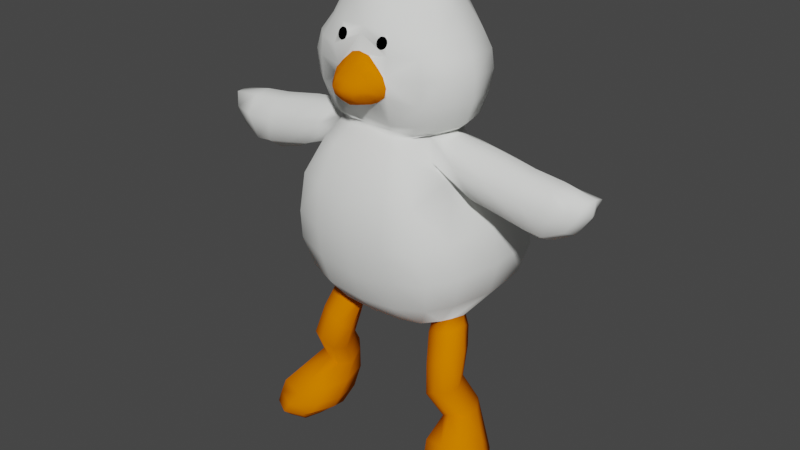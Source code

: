 # Source: topping.blend  (saved by Blender 2.82.7; exported with 4.5.12 LTS)
import bpy
from mathutils import Matrix  # noqa: F401  (used for matrix-valued properties, if any)

bpy.ops.wm.read_factory_settings(use_empty=True)
scene = bpy.context.scene
scene.name = 'Scene'

# ---- materials (node trees are filled in below, after node groups)
mat_white_fluff = bpy.data.materials.new('White Fluff')
mat_white_fluff.use_transparent_shadow = False
mat_white_fluff.diffuse_color = (0.9119, 0.9258, 0.898, 1.0)
mat_white_fluff.roughness = 1.0
mat_white_fluff.specular_intensity = 0.0
mat_orange_fluff = bpy.data.materials.new('Orange Fluff')
mat_orange_fluff.use_transparent_shadow = False
mat_orange_fluff.diffuse_color = (0.8, 0.1844, 0.0, 1.0)
mat_orange_fluff.roughness = 1.0
mat_orange_fluff.specular_intensity = 0.0
mat_black_eyes = bpy.data.materials.new('Black Eyes')
mat_black_eyes.use_transparent_shadow = False
mat_black_eyes.diffuse_color = (0.0, 0.0, 0.0, 1.0)
mat_black_eyes.roughness = 0.1313

# ---- material node trees

# ---- world
world_world = bpy.data.worlds.new('World'); scene.world = world_world
world_world.use_nodes = True; world_world.node_tree.nodes.clear()
_N = world_world.node_tree.nodes; _L = world_world.node_tree.links
n0 = _N.new('ShaderNodeOutputWorld'); n0.name = 'World Output'; n0.location = (300, 300)
n1 = _N.new('ShaderNodeBackground'); n1.name = 'Background'; n1.location = (10, 300)
n1.inputs[0].default_value = (0.05088, 0.05088, 0.05088, 1.0)
_L.new(n1.outputs[0], n0.inputs[0])
n0.is_active_output = True
world_world.color = (0.05088, 0.05088, 0.05088)
world_world.use_sun_shadow = False
world_world.sun_shadow_jitter_overblur = 0.0

# ---- meshes
me_cube_002 = bpy.data.meshes.new('Cube.002')
me_cube_002.from_pydata([(0.2726, -0.08714, 1.016), (0.2798, 0.5248, 0.7592), (0.3077, 0.5571, 0.877), (0.2893, 0.5121, 0.9846), (0.2097, 0.0213, 0.6707), (0.1584, 0.02608, 1.378), (0.1913, 0.4526, 0.6393), (0.1519, 0.288, 1.376), (0.0, 0.5459, 0.6271), (0.0, 0.3304, 1.393), (0.0, -0.001714, 0.659), (0.0, -0.006801, 1.389), (0.2964, -0.0573, 0.8889), (0.2685, -0.02571, 0.7637), (0.0, -0.1405, 0.9861), (0.0, -0.1065, 0.8505), (0.0, -0.06727, 0.7372), (0.0, 0.671, 0.9249), (0.0, 0.7381, 0.8225), (0.0, 0.6887, 0.7223), (0.0, -0.1334, 1.165), (0.2472, -0.08259, 1.175), (0.243, 0.4, 1.119), (0.0, 0.5135, 1.084), (0.0, -0.0644, 1.317), (0.1945, -0.02229, 1.314), (0.1872, 0.319, 1.304), (0.0, 0.3931, 1.298), (0.2642, 0.2195, 0.6439), (0.1975, 0.1776, 1.379), (0.0, 0.2155, 0.5759), (0.383, 0.1945, 0.7852), (0.4218, 0.1915, 0.925), (0.3947, 0.1846, 1.057), (0.2931, 0.1492, 1.224), (0.2205, 0.3732, 0.642), (0.2058, 0.2462, 1.348), (0.0, 0.3794, 0.5877), (0.3608, 0.4101, 0.774), (0.3966, 0.43, 0.8998), (0.3722, 0.4005, 1.017), (0.2711, 0.2381, 1.228), (0.2317, 0.2536, 1.283), (0.1801, 0.09926, 1.37), (0.0, 0.09355, 0.6111), (0.3366, 0.05177, 0.7778), (0.3731, 0.03062, 0.9092), (0.3457, 0.01222, 1.04), (0.2787, 0.08911, 1.238), (0.2268, 0.05134, 1.302), (0.2356, 0.1051, 0.6494), (0.08359, 0.3228, 1.388), (0.1274, 0.001129, 0.6653), (0.1158, 0.5024, 0.631), (0.09419, 0.001012, 1.375), (0.1516, -0.06386, 0.7493), (0.167, -0.09408, 0.8682), (0.1511, -0.1232, 0.997), (0.1653, 0.6322, 0.7381), (0.181, 0.6798, 0.8426), (0.1711, 0.6159, 0.941), (0.1477, -0.1148, 1.17), (0.1509, 0.4586, 1.088), (0.1167, -0.05908, 1.317), (0.1199, 0.3435, 1.303), (0.1241, 0.2132, 0.5825), (0.12, 0.3708, 0.5972), (0.1249, 0.09278, 0.6209), (0.158, 0.2928, 1.391), (0.2118, 0.09453, 1.39), (0.1624, 0.03669, 1.386), (0.08918, 0.003527, 1.398), (0.0, 0.0103, 1.395), (0.2275, 0.2469, 1.389), (0.2448, 0.1694, 1.391), (0.07968, 0.3381, 1.439), (0.1682, 0.314, 1.43), (0.2446, 0.07098, 1.428), (0.191, 0.01597, 1.426), (0.1042, -0.02288, 1.424), (0.0, -0.01845, 1.43), (0.2662, 0.2584, 1.427), (0.2912, 0.1559, 1.428), (0.2777, 0.03673, 1.605), (0.0, 0.3426, 1.443), (0.1858, 0.3556, 1.592), (0.08274, 0.3798, 1.593), (0.08016, 0.3632, 1.516), (0.1795, 0.3387, 1.513), (0.2712, 0.04153, 1.514), (0.2137, -0.002939, 1.51), (0.1019, -0.0339, 1.523), (0.2972, 0.2668, 1.513), (0.3272, 0.1387, 1.515), (0.08349, 0.389, 1.659), (0.0, 0.3697, 1.521), (0.1821, 0.3653, 1.659), (0.2633, 0.04707, 1.674), (0.2185, -0.005199, 1.603), (0.1028, -0.0425, 1.6), (0.3041, 0.2843, 1.593), (0.3343, 0.1367, 1.604), (0.2301, 0.07425, 1.733), (0.0, 0.3878, 1.598), (0.1637, 0.3672, 1.72), (0.07823, 0.3881, 1.723), (0.2089, -0.005884, 1.673), (0.1151, -0.04907, 1.673), (0.0, -0.04163, 1.729), (0.2878, 0.2918, 1.657), (0.3136, 0.1427, 1.672), (0.06853, 0.3785, 1.793), (0.0, 0.4004, 1.667), (0.1427, 0.3522, 1.787), (0.2014, 0.0913, 1.798), (0.185, 0.02504, 1.732), (0.09954, -0.0229, 1.749), (0.0, -0.0348, 1.754), (0.25, 0.2904, 1.718), (0.2716, 0.1562, 1.732), (0.1639, 0.1009, 1.849), (0.0, 0.3967, 1.727), (0.1084, 0.3203, 1.858), (0.04751, 0.359, 1.862), (0.1585, 0.04711, 1.796), (0.07764, 0.01053, 1.812), (0.0, -0.003877, 1.816), (0.2176, 0.262, 1.786), (0.2288, 0.1575, 1.798), (0.0, 0.3959, 1.8), (0.05305, 0.2997, 1.924), (0.1266, 0.103, 1.901), (0.1196, 0.0638, 1.842), (0.05489, 0.02863, 1.848), (0.0, 0.01851, 1.851), (0.1781, 0.2359, 1.86), (0.1988, 0.1542, 1.866), (0.0553, 0.1061, 1.912), (0.0, 0.3766, 1.869), (0.0, 0.2612, 1.955), (0.05557, 0.07504, 1.886), (0.0, 0.05224, 1.883), (0.1187, 0.2231, 1.929), (0.1337, 0.1411, 1.919), (0.0, 0.3319, 1.92), (0.04918, 0.2141, 1.958), (0.0519, 0.1436, 1.932), (0.0, 0.1485, 1.95), (0.0, 0.2149, 1.965), (0.0, 0.1063, 1.92), (0.2769, 0.2367, 1.347), (0.2647, 0.1766, 1.376), (0.37, 0.2148, 1.207), (0.4122, 0.1494, 1.178), (0.3106, 0.2465, 1.279), (0.5656, 0.227, 1.296), (0.2606, 0.1048, 1.368), (0.3792, 0.06995, 1.203), (0.3047, 0.05982, 1.306), (0.4161, 0.2302, 1.327), (0.409, 0.1733, 1.362), (0.4954, 0.2144, 1.16), (0.5029, 0.1501, 1.131), (0.4513, 0.2417, 1.248), (0.6766, 0.2224, 1.288), (0.4058, 0.1052, 1.352), (0.48, 0.07673, 1.179), (0.4336, 0.06359, 1.278), (0.564, 0.1708, 1.334), (0.6071, 0.2133, 1.119), (0.6074, 0.1504, 1.101), (0.5855, 0.239, 1.217), (0.7939, 0.2113, 1.28), (0.5603, 0.1034, 1.324), (0.5936, 0.07847, 1.155), (0.5744, 0.06375, 1.247), (0.6758, 0.1673, 1.323), (0.6668, 0.2066, 1.128), (0.6646, 0.1468, 1.116), (0.6992, 0.2298, 1.217), (0.6736, 0.1022, 1.314), (0.6546, 0.07833, 1.149), (0.6916, 0.0677, 1.244), (0.7999, 0.1626, 1.298), (0.744, 0.1937, 1.168), (0.7458, 0.1445, 1.162), (0.78, 0.2049, 1.231), (0.7988, 0.1499, 1.239), (0.7923, 0.1104, 1.3), (0.7345, 0.08946, 1.187), (0.7759, 0.09264, 1.247), (0.3403, -0.0611, 0.04616), (0.1838, 0.1019, 0.5853), (0.3389, 0.04544, 0.0), (0.1953, 0.1797, 0.5748), (0.4724, -0.0652, 0.06233), (0.292, 0.123, 0.6237), (0.4628, 0.05062, 0.0138), (0.2894, 0.2069, 0.6066), (0.2745, -0.03789, 0.1171), (0.2699, 0.08849, 0.251), (0.2351, 0.02567, 0.3705), (0.2164, 0.04901, 0.479), (0.2024, 0.1574, 0.4993), (0.2179, 0.1318, 0.4022), (0.2544, 0.2044, 0.2775), (0.2517, 0.1614, 0.1154), (0.3036, 0.1866, 0.5327), (0.3193, 0.1399, 0.4319), (0.3422, 0.2107, 0.3018), (0.4326, 0.1718, 0.1314), (0.3161, 0.06864, 0.5235), (0.3311, 0.02602, 0.4149), (0.3625, 0.102, 0.2838), (0.4587, -0.03299, 0.1534), (0.2572, 0.00222, 0.183), (0.2433, 0.1928, 0.1996), (0.3766, 0.2015, 0.2205), (0.4166, 0.01541, 0.208), (0.412, 0.02372, 0.002101), (0.2382, 0.2127, 0.599), (0.4128, -0.0953, 0.05044), (0.2425, 0.08898, 0.5952), (0.3629, -0.05603, 0.1361), (0.3055, 0.07815, 0.2746), (0.2863, 0.006562, 0.4047), (0.2648, 0.04591, 0.5129), (0.3411, 0.1981, 0.1238), (0.2831, 0.2326, 0.2996), (0.2652, 0.1549, 0.4299), (0.2497, 0.1945, 0.528), (0.3081, 0.2281, 0.2188), (0.3353, -0.01023, 0.1997), (0.2809, 0.1211, 0.04144), (0.4587, 0.1301, 0.05571), (0.4737, -0.04525, 0.09794), (0.3037, -0.04857, 0.06531), (0.3791, 0.1351, 0.04361), (0.388, -0.08504, 0.09047), (0.3405, -0.04472, 0.02218), (0.1751, 0.1443, 0.5785), (0.4772, -0.01054, 0.02807), (0.2957, 0.1706, 0.626), (0.4807, 0.07541, 0.1365), (0.3728, 0.1617, 0.2839), (0.3409, 0.08492, 0.415), (0.3264, 0.1335, 0.5281), (0.2451, 0.05868, 0.1089), (0.2469, 0.1445, 0.2391), (0.2144, 0.07697, 0.3572), (0.198, 0.09231, 0.4459), (0.2413, 0.1047, 0.1724), (0.4273, 0.121, 0.207), (0.2652, 0.1299, 0.66), (0.4201, -0.05264, 0.008332), (0.2573, 0.04244, 0.07204), (0.4947, 0.05669, 0.09329), (0.2124, 0.2149, 0.6175), (0.288, 0.1759, 0.6636), (0.1735, 0.1608, 0.6053), (0.1764, 0.1317, 0.6232), (0.1813, 0.1898, 0.6029), (0.07579, -0.0872, 1.523), (0.06527, -0.09269, 1.615), (0.0728, -0.06143, 1.511), (0.07055, -0.06053, 1.623), (0.0, -0.06143, 1.494), (0.0, -0.1029, 1.499), (0.0, -0.09309, 1.623), (0.1108, -0.0607, 1.559), (0.08294, -0.0975, 1.558), (0.0, -0.1443, 1.56), (0.0, -0.05286, 1.673), (0.02914, -0.06524, 1.656), (0.03927, -0.1029, 1.508), (0.0428, -0.06143, 1.498), (0.03493, -0.09666, 1.616), (0.04892, -0.1345, 1.562), (0.0728, -0.04706, 1.508), (0.1006, -0.05739, 1.534), (0.08261, -0.09302, 1.545), (0.0, -0.1366, 1.534), (0.1098, -0.04706, 1.565), (0.03911, -0.1336, 1.538), (0.09121, -0.06236, 1.594), (0.07255, -0.09592, 1.59), (0.0, -0.1278, 1.59), (0.0782, -0.04872, 1.625), (0.04035, -0.1237, 1.59), (0.0, -0.04706, 1.485), (0.0428, -0.04706, 1.494), (0.09827, -0.04872, 1.602), (0.03611, -0.04613, 1.663), (0.1006, -0.04374, 1.53), (0.089, -0.04517, 1.692), (0.09286, -0.04429, 1.693), (0.09641, -0.04318, 1.695), (0.09953, -0.04187, 1.697), (0.1021, -0.04042, 1.7), (0.104, -0.03889, 1.704), (0.1052, -0.03733, 1.708), (0.1056, -0.0358, 1.712), (0.1052, -0.03436, 1.716), (0.104, -0.03307, 1.72), (0.1021, -0.03198, 1.723), (0.09953, -0.03112, 1.726), (0.09641, -0.03053, 1.729), (0.09286, -0.03024, 1.731), (0.089, -0.03026, 1.732), (0.08499, -0.03057, 1.732), (0.08097, -0.03118, 1.732), (0.07711, -0.03206, 1.731), (0.07356, -0.03317, 1.729), (0.07044, -0.03448, 1.726), (0.06788, -0.03593, 1.723), (0.06598, -0.03746, 1.72), (0.06481, -0.03902, 1.716), (0.06442, -0.04055, 1.712), (0.06481, -0.04199, 1.708), (0.06598, -0.04328, 1.704), (0.06788, -0.04437, 1.7), (0.07044, -0.04523, 1.697), (0.07356, -0.04582, 1.695), (0.07711, -0.04611, 1.693), (0.08097, -0.0461, 1.692), (0.08499, -0.04578, 1.691), (0.09582, -0.04455, 1.696), (0.09251, -0.04558, 1.695), (0.1011, -0.04198, 1.702), (0.09872, -0.04333, 1.699), (0.104, -0.0391, 1.709), (0.1029, -0.04055, 1.705), (0.104, -0.03634, 1.716), (0.1043, -0.03768, 1.712), (0.1011, -0.03412, 1.723), (0.1029, -0.03514, 1.72), (0.09582, -0.03277, 1.728), (0.09872, -0.03332, 1.726), (0.08892, -0.0464, 1.694), (0.08518, -0.04697, 1.693), (0.08145, -0.03338, 1.731), (0.08518, -0.03281, 1.732), (0.08892, -0.03252, 1.731), (0.09251, -0.0325, 1.73), (0.07786, -0.0342, 1.73), (0.07455, -0.03523, 1.728), (0.07164, -0.03645, 1.726), (0.06926, -0.03779, 1.723), (0.06749, -0.03922, 1.72), (0.0664, -0.04068, 1.716), (0.06604, -0.0421, 1.712), (0.0664, -0.04344, 1.709), (0.06749, -0.04464, 1.705), (0.06926, -0.04566, 1.702), (0.07164, -0.04646, 1.699), (0.07455, -0.047, 1.696), (0.07786, -0.04727, 1.695), (0.08145, -0.04726, 1.694), (0.09395, -0.04558, 1.7), (0.09129, -0.04641, 1.699), (0.09819, -0.04352, 1.705), (0.09628, -0.0446, 1.702), (0.1005, -0.04121, 1.71), (0.09961, -0.04238, 1.707), (0.1005, -0.03899, 1.716), (0.1008, -0.04007, 1.713), (0.09819, -0.03721, 1.722), (0.09961, -0.03803, 1.719), (0.09395, -0.03613, 1.726), (0.09628, -0.03657, 1.724), (0.08841, -0.04707, 1.698), (0.08541, -0.04752, 1.698), (0.08241, -0.03662, 1.728), (0.08541, -0.03616, 1.728), (0.08841, -0.03593, 1.728), (0.09129, -0.03592, 1.727), (0.07953, -0.03727, 1.727), (0.07687, -0.03811, 1.726), (0.07454, -0.03908, 1.724), (0.07263, -0.04016, 1.722), (0.07121, -0.04131, 1.719), (0.07034, -0.04248, 1.716), (0.07004, -0.04362, 1.713), (0.07034, -0.04469, 1.71), (0.07121, -0.04566, 1.707), (0.07263, -0.04647, 1.705), (0.07454, -0.04711, 1.702), (0.07687, -0.04755, 1.7), (0.07953, -0.04777, 1.699), (0.08241, -0.04776, 1.698), (0.09136, -0.04666, 1.705), (0.08959, -0.04721, 1.705), (0.09418, -0.04529, 1.708), (0.09291, -0.04601, 1.707), (0.0957, -0.04375, 1.712), (0.09512, -0.04453, 1.71), (0.0957, -0.04228, 1.716), (0.0959, -0.04299, 1.714), (0.09418, -0.04109, 1.72), (0.09512, -0.04164, 1.718), (0.09136, -0.04038, 1.722), (0.09291, -0.04067, 1.721), (0.08767, -0.04765, 1.704), (0.08568, -0.04795, 1.704), (0.08368, -0.0407, 1.724), (0.08568, -0.0404, 1.724), (0.08767, -0.04024, 1.724), (0.08959, -0.04023, 1.723), (0.08177, -0.04113, 1.723), (0.08, -0.04169, 1.722), (0.07845, -0.04234, 1.721), (0.07718, -0.04306, 1.72), (0.07624, -0.04382, 1.718), (0.07565, -0.04459, 1.716), (0.07546, -0.04535, 1.714), (0.07565, -0.04607, 1.712), (0.07624, -0.04671, 1.71), (0.07718, -0.04725, 1.708), (0.07845, -0.04768, 1.707), (0.08, -0.04797, 1.705), (0.08177, -0.04812, 1.705), (0.08368, -0.04811, 1.704), (0.08808, -0.04731, 1.712), (0.08741, -0.04752, 1.711), (0.08914, -0.0468, 1.713), (0.08866, -0.04707, 1.712), (0.08972, -0.04622, 1.714), (0.0895, -0.04651, 1.713), (0.08972, -0.04566, 1.716), (0.08979, -0.04593, 1.715), (0.08914, -0.04521, 1.717), (0.0895, -0.04542, 1.716), (0.08808, -0.04494, 1.718), (0.08866, -0.04505, 1.718), (0.08669, -0.04769, 1.711), (0.08593, -0.0478, 1.711), (0.08518, -0.04506, 1.719), (0.08593, -0.04495, 1.719), (0.08669, -0.04489, 1.719), (0.08741, -0.04489, 1.718), (0.08446, -0.04523, 1.718), (0.08379, -0.04544, 1.718), (0.08321, -0.04568, 1.718), (0.08273, -0.04595, 1.717), (0.08237, -0.04624, 1.716), (0.08215, -0.04653, 1.716), (0.08208, -0.04682, 1.715), (0.08215, -0.04709, 1.714), (0.08237, -0.04733, 1.713), (0.08273, -0.04754, 1.713), (0.08321, -0.0477, 1.712), (0.08379, -0.04781, 1.712), (0.08446, -0.04786, 1.711), (0.08518, -0.04786, 1.711), (0.086, -0.04691, 1.715)], [], [(50, 45, 13, 4), (64, 51, 7, 26), (49, 43, 5, 25), (56, 57, 14, 15), (67, 50, 4, 52), (55, 56, 15, 16), (43, 29, 74, 69), (45, 46, 12, 13), (63, 54, 11, 24), (52, 55, 16, 10), (46, 47, 0, 12), (53, 58, 1, 6), (58, 59, 2, 1), (59, 60, 3, 2), (57, 61, 20, 14), (47, 48, 21, 0), (60, 62, 22, 3), (61, 63, 24, 20), (48, 49, 25, 21), (62, 64, 26, 22), (42, 36, 150, 154), (40, 41, 34, 33), (39, 40, 33, 32), (38, 39, 32, 31), (66, 35, 257, 261, 259, 65), (49, 48, 157, 158), (35, 38, 31, 258, 28, 257), (6, 1, 38, 35), (26, 7, 36, 42), (53, 6, 35, 66), (54, 5, 70, 71), (1, 2, 39, 38), (2, 3, 40, 39), (3, 22, 41, 40), (22, 26, 42, 41), (29, 43, 156, 151), (33, 34, 48, 47), (32, 33, 47, 46), (31, 32, 46, 45), (7, 51, 68), (65, 259, 260, 50, 67), (36, 29, 151, 150), (259, 261, 194, 240), (30, 65, 67, 44), (11, 54, 71, 72), (5, 43, 69, 70), (8, 53, 66, 37), (37, 66, 65, 30), (29, 36, 73, 74), (23, 27, 64, 62), (21, 25, 63, 61), (17, 23, 62, 60), (0, 21, 61, 57), (18, 17, 60, 59), (19, 18, 59, 58), (8, 19, 58, 53), (4, 13, 55, 52), (25, 5, 54, 63), (36, 7, 68, 73), (13, 12, 56, 55), (44, 67, 52, 10), (12, 0, 57, 56), (27, 9, 51, 64), (70, 69, 77, 78), (74, 73, 81, 82), (71, 70, 78, 79), (73, 68, 76, 81), (68, 51, 75, 76), (82, 81, 92, 93), (79, 78, 90, 91), (81, 76, 88, 92), (76, 75, 87, 88), (77, 82, 93, 89), (75, 84, 95, 87), (80, 79, 91, 278, 290, 289), (72, 71, 79, 80), (51, 9, 84, 75), (69, 74, 82, 77), (91, 90, 98, 99, 282), (92, 88, 85, 100), (88, 87, 86, 85), (89, 93, 101, 83), (87, 95, 103, 86), (278, 293, 279, 264), (78, 77, 89, 90), (99, 98, 106, 107), (100, 85, 96, 109), (85, 86, 94, 96), (83, 101, 110, 97), (86, 103, 112, 94), (93, 92, 100, 101), (90, 89, 83, 98), (109, 96, 104, 118), (96, 94, 105, 104), (97, 110, 119, 102), (94, 112, 121, 105), (108, 317, 316, 315, 314, 313, 312, 311, 310, 309, 308, 307, 306, 305, 304, 303, 302, 301, 107, 116, 117), (101, 100, 109, 110), (98, 83, 97, 106), (104, 105, 111, 113), (102, 119, 128, 114), (105, 121, 129, 111), (117, 116, 125, 126), (115, 102, 114, 124), (107, 106, 115, 116), (110, 109, 118, 119), (106, 97, 102, 115), (114, 128, 136, 120), (111, 129, 138, 123), (126, 125, 133, 134), (124, 114, 120, 132), (118, 104, 113, 127), (116, 115, 124, 125), (119, 118, 127, 128), (123, 138, 144), (132, 120, 131, 140), (136, 135, 142, 143), (113, 111, 123, 122), (127, 113, 122, 135), (125, 124, 132, 133), (128, 127, 135, 136), (137, 149, 141, 140), (140, 131, 137), (143, 142, 145, 146), (120, 136, 143, 131), (122, 123, 144, 130), (135, 122, 130, 142), (133, 132, 140, 141), (146, 147, 149, 137), (130, 139, 145), (145, 148, 147, 146), (131, 143, 146, 137), (142, 130, 145), (144, 139, 130), (156, 158, 167, 165), (152, 154, 163, 161), (157, 153, 162, 166), (158, 157, 166, 167), (43, 49, 158, 156), (41, 42, 154, 152), (34, 41, 152, 153), (48, 34, 153, 157), (166, 162, 170, 174), (167, 166, 174, 175), (162, 161, 169, 170), (163, 159, 155, 171), (150, 151, 160, 159), (151, 156, 165, 160), (154, 150, 159, 163), (153, 152, 161, 162), (171, 155, 164, 179), (168, 173, 180, 176), (155, 168, 176, 164), (173, 175, 182, 180), (161, 163, 171, 169), (165, 167, 175, 173), (159, 160, 168, 155), (160, 165, 173, 168), (176, 180, 188, 183), (164, 176, 183, 172), (180, 182, 190, 188), (177, 179, 186, 184), (170, 169, 177, 178), (175, 174, 181, 182), (174, 170, 178, 181), (169, 171, 179, 177), (184, 186, 187, 185), (186, 172, 183, 187), (185, 187, 190, 189), (187, 183, 188, 190), (179, 164, 172, 186), (178, 177, 184, 185), (182, 181, 189, 190), (181, 178, 185, 189), (250, 240, 194, 203), (230, 220, 198, 207), (246, 242, 196, 211), (226, 222, 192, 202), (254, 241, 195, 221), (258, 253, 196, 242), (238, 223, 199, 236), (232, 224, 200, 215), (224, 225, 201, 200), (225, 226, 202, 201), (256, 243, 214, 235), (252, 244, 213, 218), (244, 245, 212, 213), (245, 246, 211, 212), (237, 227, 210, 234), (231, 228, 209, 217), (228, 229, 208, 209), (229, 230, 207, 208), (255, 247, 206, 233), (251, 248, 205, 216), (248, 249, 204, 205), (249, 250, 203, 204), (247, 251, 216, 206), (227, 231, 217, 210), (243, 252, 218, 214), (223, 232, 215, 199), (214, 218, 232, 223), (206, 216, 231, 227), (204, 203, 230, 229), (205, 204, 229, 228), (216, 205, 228, 231), (233, 206, 227, 237), (212, 211, 226, 225), (213, 212, 225, 224), (218, 213, 224, 232), (235, 214, 223, 238), (28, 258, 242, 198), (239, 254, 221, 191), (211, 196, 222, 226), (203, 194, 220, 230), (195, 235, 238, 221), (193, 233, 237, 219), (239, 255, 233, 193), (219, 237, 234, 197), (241, 256, 235, 195), (221, 238, 236, 191), (197, 234, 256, 241), (191, 236, 255, 239), (193, 219, 254, 239), (257, 28, 198, 220), (210, 217, 252, 243), (199, 215, 251, 247), (201, 202, 250, 249), (200, 201, 249, 248), (215, 200, 248, 251), (236, 199, 247, 255), (208, 207, 246, 245), (209, 208, 245, 244), (217, 209, 244, 252), (234, 210, 243, 256), (261, 257, 220, 194), (219, 197, 241, 254), (207, 198, 242, 246), (202, 192, 240, 250), (50, 253, 258, 31, 45), (260, 259, 240, 192), (50, 260, 192, 222), (253, 50, 222, 196), (141, 134, 133), (148, 145, 139), (282, 291, 284, 269), (284, 265, 263, 285), (275, 264, 262, 274), (273, 272, 268, 276), (288, 276, 268, 286), (283, 277, 271, 281), (279, 269, 270, 280), (282, 293, 278, 91), (287, 291, 282, 99), (280, 270, 277, 283), (285, 263, 276, 288), (265, 273, 276, 263), (266, 275, 274, 267), (262, 280, 283, 274), (290, 278, 264, 275), (287, 99, 107, 108, 272, 292), (264, 279, 280, 262), (274, 283, 281, 267), (289, 290, 275, 266), (270, 285, 288, 277), (277, 288, 286, 271), (269, 284, 285, 270), (293, 282, 269, 279), (291, 287, 265, 284), (287, 292, 273, 265), (292, 272, 273), (320, 321, 354, 353), (107, 301, 300, 299, 298, 297, 296, 295, 294, 325, 324, 323, 322, 321, 320, 319, 318, 317, 108), (344, 345, 377, 376), (304, 305, 337, 334), (301, 302, 332, 333), (321, 322, 355, 354), (306, 307, 343, 336), (303, 304, 334, 335), (322, 323, 356, 355), (308, 309, 341, 342), (305, 306, 336, 337), (323, 324, 357, 356), (310, 311, 344, 340), (325, 294, 338, 339), (324, 325, 339, 357), (311, 312, 345, 344), (312, 313, 346, 345), (309, 310, 340, 341), (313, 314, 347, 346), (307, 308, 342, 343), (314, 315, 348, 347), (315, 316, 349, 348), (294, 295, 327, 338), (316, 317, 350, 349), (296, 297, 329, 326), (317, 318, 351, 350), (298, 299, 331, 328), (295, 296, 326, 327), (318, 319, 352, 351), (300, 301, 333, 330), (297, 298, 328, 329), (319, 320, 353, 352), (302, 303, 335, 332), (299, 300, 330, 331), (379, 380, 412, 411), (337, 336, 368, 369), (345, 346, 378, 377), (339, 338, 370, 371), (346, 347, 379, 378), (341, 340, 372, 373), (347, 348, 380, 379), (343, 342, 374, 375), (348, 349, 381, 380), (338, 327, 359, 370), (349, 350, 382, 381), (326, 329, 361, 358), (350, 351, 383, 382), (328, 331, 363, 360), (351, 352, 384, 383), (330, 333, 365, 362), (352, 353, 385, 384), (332, 335, 367, 364), (327, 326, 358, 359), (353, 354, 386, 385), (334, 337, 369, 366), (329, 328, 360, 361), (354, 355, 387, 386), (336, 343, 375, 368), (331, 330, 362, 363), (355, 356, 388, 387), (342, 341, 373, 374), (333, 332, 364, 365), (356, 357, 389, 388), (340, 344, 376, 372), (335, 334, 366, 367), (357, 339, 371, 389), (414, 415, 447, 446), (375, 374, 406, 407), (380, 381, 413, 412), (370, 359, 391, 402), (381, 382, 414, 413), (358, 361, 393, 390), (382, 383, 415, 414), (360, 363, 395, 392), (383, 384, 416, 415), (362, 365, 397, 394), (384, 385, 417, 416), (364, 367, 399, 396), (359, 358, 390, 391), (385, 386, 418, 417), (366, 369, 401, 398), (361, 360, 392, 393), (386, 387, 419, 418), (368, 375, 407, 400), (363, 362, 394, 395), (387, 388, 420, 419), (374, 373, 405, 406), (365, 364, 396, 397), (388, 389, 421, 420), (372, 376, 408, 404), (367, 366, 398, 399), (389, 371, 403, 421), (376, 377, 409, 408), (369, 368, 400, 401), (377, 378, 410, 409), (371, 370, 402, 403), (378, 379, 411, 410), (373, 372, 404, 405), (423, 422, 454), (392, 395, 427, 424), (415, 416, 448, 447), (394, 397, 429, 426), (416, 417, 449, 448), (396, 399, 431, 428), (391, 390, 422, 423), (417, 418, 450, 449), (398, 401, 433, 430), (393, 392, 424, 425), (418, 419, 451, 450), (400, 407, 439, 432), (395, 394, 426, 427), (419, 420, 452, 451), (406, 405, 437, 438), (397, 396, 428, 429), (420, 421, 453, 452), (404, 408, 440, 436), (399, 398, 430, 431), (421, 403, 435, 453), (408, 409, 441, 440), (401, 400, 432, 433), (409, 410, 442, 441), (403, 402, 434, 435), (410, 411, 443, 442), (405, 404, 436, 437), (411, 412, 444, 443), (407, 406, 438, 439), (412, 413, 445, 444), (402, 391, 423, 434), (413, 414, 446, 445), (390, 393, 425, 422), (449, 450, 454), (430, 433, 454), (425, 424, 454), (450, 451, 454), (432, 439, 454), (427, 426, 454), (451, 452, 454), (438, 437, 454), (429, 428, 454), (452, 453, 454), (436, 440, 454), (431, 430, 454), (453, 435, 454), (440, 441, 454), (433, 432, 454), (441, 442, 454), (435, 434, 454), (442, 443, 454), (437, 436, 454), (443, 444, 454), (439, 438, 454), (444, 445, 454), (434, 423, 454), (445, 446, 454), (422, 425, 454), (446, 447, 454), (424, 427, 454), (447, 448, 454), (426, 429, 454), (448, 449, 454), (428, 431, 454)])
me_cube_002.polygons.foreach_set('use_smooth', [True] * 431)
me_cube_002.polygons.foreach_set('material_index', [0, 0, 0, 0, 0, 0, 0, 0, 0, 0, 0, 0, 0, 0, 0, 0, 0, 0, 0, 0, 0, 0, 0, 0, 0, 0, 0, 0, 0, 0, 0, 0, 0, 0, 0, 0, 0, 0, 0, 0, 0, 0, 1, 0, 0, 0, 0, 0, 0, 0, 0, 0, 0, 0, 0, 0, 0, 0, 0, 0, 0, 0, 0, 0, 0, 0, 0, 0, 0, 0, 0, 0, 0, 0, 0, 0, 0, 0, 0, 0, 0, 0, 0, 1, 0, 0, 0, 0, 0, 0, 0, 0, 0, 0, 0, 0, 0, 0, 0, 0, 0, 0, 0, 0, 0, 0, 0, 0, 0, 0, 0, 0, 0, 0, 0, 0, 0, 0, 0, 0, 0, 0, 0, 0, 0, 0, 0, 0, 0, 0, 0, 0, 0, 0, 0, 0, 0, 0, 0, 0, 0, 0, 0, 0, 0, 0, 0, 0, 0, 0, 0, 0, 0, 0, 0, 0, 0, 0, 0, 0, 0, 0, 0, 0, 0, 0, 0, 0, 0, 0, 0, 0, 0, 0, 1, 1, 1, 1, 1, 1, 1, 1, 1, 1, 1, 1, 1, 1, 1, 1, 1, 1, 1, 1, 1, 1, 1, 1, 1, 1, 1, 1, 1, 1, 1, 1, 1, 1, 1, 1, 1, 1, 1, 1, 1, 1, 1, 1, 1, 1, 1, 1, 1, 1, 1, 1, 1, 1, 1, 1, 1, 1, 1, 1, 1, 1, 1, 1, 0, 1, 1, 1, 0, 0, 1, 1, 1, 1, 1, 1, 1, 0, 0, 1, 1, 1, 1, 1, 1, 0, 1, 1, 1, 1, 1, 1, 1, 1, 1, 1, 2, 0, 2, 2, 2, 2, 2, 2, 2, 2, 2, 2, 2, 2, 2, 2, 2, 2, 2, 2, 2, 2, 2, 2, 2, 2, 2, 2, 2, 2, 2, 2, 2, 2, 2, 2, 2, 2, 2, 2, 2, 2, 2, 2, 2, 2, 2, 2, 2, 2, 2, 2, 2, 2, 2, 2, 2, 2, 2, 2, 2, 2, 2, 2, 2, 2, 2, 2, 2, 2, 2, 2, 2, 2, 2, 2, 2, 2, 2, 2, 2, 2, 2, 2, 2, 2, 2, 2, 2, 2, 2, 2, 2, 2, 2, 2, 2, 2, 2, 2, 2, 2, 2, 2, 2, 2, 2, 2, 2, 2, 2, 2, 2, 2, 2, 2, 2, 2, 2, 2, 2, 2, 2, 2, 2, 2, 2, 2, 2, 2, 2, 2, 2, 2, 2, 2, 2, 2, 2, 2, 2, 2, 2, 2, 2, 2, 2, 2, 2, 2, 2, 2, 2, 2, 2, 2, 2, 2, 2, 2, 2])
_uv = me_cube_002.uv_layers.new(name='UVMap')
_uv.uv.foreach_set('vector', [0.375, 0.6771, 0.4375, 0.6771, 0.4375, 0.7483, 0.3635, 0.7368, 0.6012, 0.4372, 0.625, 0.4372, 0.6382, 0.5245, 0.6012, 0.5113, 0.6012, 0.6771, 0.625, 0.6771, 0.6377, 0.7355, 0.6012, 0.7483, 0.5, 0.8128, 0.5625, 0.8128, 0.5625, 0.875, 0.5, 0.875, 0.3122, 0.6771, 0.375, 0.6771, 0.3635, 0.7368, 0.3122, 0.75, 0.4375, 0.8128, 0.5, 0.8128, 0.5, 0.875, 0.4375, 0.875, 0.625, 0.6771, 0.625, 0.5903, 0.625, 0.5903, 0.6308, 0.6625, 0.4375, 0.6771, 0.5, 0.6771, 0.5, 0.7483, 0.4375, 0.7483, 0.6012, 0.8128, 0.625, 0.8128, 0.625, 0.875, 0.6012, 0.875, 0.375, 0.8128, 0.4375, 0.8128, 0.4375, 0.875, 0.375, 0.875, 0.5, 0.6771, 0.5625, 0.6771, 0.5625, 0.7483, 0.5, 0.7483, 0.375, 0.4372, 0.4375, 0.4372, 0.4375, 0.5113, 0.3619, 0.5244, 0.4375, 0.4372, 0.5, 0.4372, 0.5, 0.5113, 0.4375, 0.5113, 0.5, 0.4372, 0.5625, 0.4372, 0.5625, 0.5113, 0.5, 0.5113, 0.5625, 0.8128, 0.5739, 0.8128, 0.5739, 0.875, 0.5625, 0.875, 0.5625, 0.6771, 0.5739, 0.6771, 0.5739, 0.7483, 0.5625, 0.7483, 0.5625, 0.4372, 0.5739, 0.4372, 0.5739, 0.5113, 0.5625, 0.5113, 0.5739, 0.8128, 0.6012, 0.8128, 0.6012, 0.875, 0.5739, 0.875, 0.5739, 0.6771, 0.6012, 0.6771, 0.6012, 0.7483, 0.5739, 0.7483, 0.5739, 0.4372, 0.6012, 0.4372, 0.6012, 0.5113, 0.5739, 0.5113, 0.6012, 0.5469, 0.625, 0.5469, 0.625, 0.5469, 0.6012, 0.5469, 0.5625, 0.5469, 0.5739, 0.5469, 0.5739, 0.5903, 0.5625, 0.5903, 0.5, 0.5469, 0.5625, 0.5469, 0.5625, 0.5903, 0.5, 0.5903, 0.4375, 0.5469, 0.5, 0.5469, 0.5, 0.5903, 0.4375, 0.5903, 0.3122, 0.5469, 0.375, 0.5469, 0.375, 0.5671, 0.3572, 0.5787, 0.3394, 0.5903, 0.3122, 0.5903, 0.6012, 0.6771, 0.5739, 0.6771, 0.5739, 0.6771, 0.6012, 0.6771, 0.375, 0.5469, 0.4375, 0.5469, 0.4375, 0.5903, 0.3968, 0.5903, 0.3859, 0.5787, 0.375, 0.5671, 0.3619, 0.5244, 0.4375, 0.5113, 0.4375, 0.5469, 0.375, 0.5469, 0.6012, 0.5113, 0.6382, 0.5245, 0.625, 0.5469, 0.6012, 0.5469, 0.3122, 0.5, 0.3619, 0.5244, 0.375, 0.5469, 0.3122, 0.5469, 0.625, 0.8128, 0.6377, 0.7355, 0.6353, 0.7212, 0.625, 0.8128, 0.4375, 0.5113, 0.5, 0.5113, 0.5, 0.5469, 0.4375, 0.5469, 0.5, 0.5113, 0.5625, 0.5113, 0.5625, 0.5469, 0.5, 0.5469, 0.5625, 0.5113, 0.5739, 0.5113, 0.5739, 0.5469, 0.5625, 0.5469, 0.5739, 0.5113, 0.6012, 0.5113, 0.6012, 0.5469, 0.5739, 0.5469, 0.625, 0.5903, 0.625, 0.6771, 0.625, 0.6771, 0.625, 0.5903, 0.5625, 0.5903, 0.5739, 0.5903, 0.5739, 0.6771, 0.5625, 0.6771, 0.5, 0.5903, 0.5625, 0.5903, 0.5625, 0.6771, 0.5, 0.6771, 0.4375, 0.5903, 0.5, 0.5903, 0.5, 0.6771, 0.4375, 0.6771, 0.6382, 0.5245, 0.625, 0.4372, 0.6382, 0.5245, 0.3122, 0.5903, 0.3394, 0.5903, 0.3572, 0.6337, 0.375, 0.6771, 0.3122, 0.6771, 0.625, 0.5469, 0.625, 0.5903, 0.625, 0.5903, 0.625, 0.5469, 0.3394, 0.5903, 0.3572, 0.5787, 0.625, 0.25, 0.625, 0.125, 0.25, 0.5903, 0.3122, 0.5903, 0.3122, 0.6771, 0.25, 0.6771, 0.625, 0.875, 0.625, 0.8128, 0.625, 0.8128, 0.625, 0.875, 0.6377, 0.7355, 0.625, 0.6771, 0.6308, 0.6625, 0.6353, 0.7212, 0.25, 0.5, 0.3122, 0.5, 0.3122, 0.5469, 0.25, 0.5469, 0.25, 0.5469, 0.3122, 0.5469, 0.3122, 0.5903, 0.25, 0.5903, 0.625, 0.5903, 0.625, 0.5469, 0.625, 0.5469, 0.625, 0.5903, 0.5739, 0.375, 0.6012, 0.375, 0.6012, 0.4372, 0.5739, 0.4372, 0.5739, 0.7483, 0.6012, 0.7483, 0.6012, 0.8128, 0.5739, 0.8128, 0.5625, 0.375, 0.5739, 0.375, 0.5739, 0.4372, 0.5625, 0.4372, 0.5625, 0.7483, 0.5739, 0.7483, 0.5739, 0.8128, 0.5625, 0.8128, 0.5, 0.375, 0.5625, 0.375, 0.5625, 0.4372, 0.5, 0.4372, 0.4375, 0.375, 0.5, 0.375, 0.5, 0.4372, 0.4375, 0.4372, 0.375, 0.375, 0.4375, 0.375, 0.4375, 0.4372, 0.375, 0.4372, 0.3635, 0.7368, 0.4375, 0.7483, 0.4375, 0.8128, 0.375, 0.8128, 0.6012, 0.7483, 0.6377, 0.7355, 0.625, 0.8128, 0.6012, 0.8128, 0.625, 0.5469, 0.6382, 0.5245, 0.6382, 0.5245, 0.625, 0.5469, 0.4375, 0.7483, 0.5, 0.7483, 0.5, 0.8128, 0.4375, 0.8128, 0.25, 0.6771, 0.3122, 0.6771, 0.3122, 0.75, 0.25, 0.75, 0.5, 0.7483, 0.5625, 0.7483, 0.5625, 0.8128, 0.5, 0.8128, 0.6012, 0.375, 0.625, 0.375, 0.625, 0.4372, 0.6012, 0.4372, 0.6353, 0.7212, 0.6308, 0.6625, 0.6308, 0.6625, 0.6351, 0.7078, 0.625, 0.5903, 0.625, 0.5469, 0.625, 0.5469, 0.625, 0.5903, 0.625, 0.8128, 0.6353, 0.7212, 0.6351, 0.7078, 0.6255, 0.8079, 0.625, 0.5469, 0.6382, 0.5245, 0.6382, 0.5245, 0.625, 0.5469, 0.6382, 0.5245, 0.625, 0.4372, 0.625, 0.4372, 0.6382, 0.5245, 0.625, 0.5903, 0.625, 0.5469, 0.625, 0.5469, 0.625, 0.5903, 0.6255, 0.8079, 0.6351, 0.7078, 0.6351, 0.7078, 0.6255, 0.8079, 0.625, 0.5469, 0.6382, 0.5245, 0.6382, 0.5245, 0.625, 0.5469, 0.6382, 0.5245, 0.625, 0.4372, 0.625, 0.4372, 0.6382, 0.5245, 0.6308, 0.6625, 0.625, 0.5903, 0.625, 0.5903, 0.6308, 0.6625, 0.625, 0.4372, 0.625, 0.375, 0.625, 0.375, 0.625, 0.4372, 0.625, 0.875, 0.6255, 0.8079, 0.6255, 0.8079, 0.6253, 0.8345, 0.6252, 0.8493, 0.625, 0.875, 0.625, 0.875, 0.625, 0.8128, 0.6255, 0.8079, 0.625, 0.875, 0.625, 0.4372, 0.625, 0.375, 0.625, 0.375, 0.625, 0.4372, 0.6308, 0.6625, 0.625, 0.5903, 0.625, 0.5903, 0.6308, 0.6625, 0.6255, 0.8079, 0.6351, 0.7078, 0.6351, 0.7078, 0.6255, 0.8079, 0.6255, 0.8079, 0.625, 0.5469, 0.6382, 0.5245, 0.6382, 0.5245, 0.625, 0.5469, 0.6382, 0.5245, 0.625, 0.4372, 0.625, 0.4372, 0.6382, 0.5245, 0.6308, 0.6625, 0.625, 0.5903, 0.625, 0.5903, 0.6308, 0.6625, 0.625, 0.4372, 0.625, 0.375, 0.625, 0.375, 0.625, 0.4372, 0.6253, 0.8345, 0.6254, 0.8212, 0.4375, 0.5, 0.375, 0.5, 0.6351, 0.7078, 0.6308, 0.6625, 0.6308, 0.6625, 0.6351, 0.7078, 0.6255, 0.8079, 0.6351, 0.7078, 0.6351, 0.7078, 0.6255, 0.8079, 0.625, 0.5469, 0.6382, 0.5245, 0.6382, 0.5245, 0.625, 0.5469, 0.6382, 0.5245, 0.625, 0.4372, 0.625, 0.4372, 0.6382, 0.5245, 0.6308, 0.6625, 0.625, 0.5903, 0.625, 0.5903, 0.6308, 0.6625, 0.625, 0.4372, 0.625, 0.375, 0.625, 0.375, 0.625, 0.4372, 0.625, 0.5903, 0.625, 0.5469, 0.625, 0.5469, 0.625, 0.5903, 0.6351, 0.7078, 0.6308, 0.6625, 0.6308, 0.6625, 0.6351, 0.7078, 0.625, 0.5469, 0.6382, 0.5245, 0.6382, 0.5245, 0.625, 0.5469, 0.6382, 0.5245, 0.625, 0.4372, 0.625, 0.4372, 0.6382, 0.5245, 0.6308, 0.6625, 0.625, 0.5903, 0.625, 0.5903, 0.6308, 0.6625, 0.625, 0.4372, 0.625, 0.375, 0.625, 0.375, 0.625, 0.4372, 0.625, 0.875, 0.6252, 0.8367, 0.6252, 0.8362, 0.6252, 0.8353, 0.6251, 0.834, 0.6251, 0.8322, 0.6251, 0.8301, 0.6251, 0.8278, 0.6251, 0.8254, 0.6251, 0.8229, 0.6251, 0.8204, 0.6251, 0.8181, 0.6251, 0.816, 0.6251, 0.8142, 0.6252, 0.8128, 0.6252, 0.8119, 0.6252, 0.8114, 0.6252, 0.8114, 0.6255, 0.8079, 0.625, 0.8128, 0.625, 0.875, 0.625, 0.5903, 0.625, 0.5469, 0.625, 0.5469, 0.625, 0.5903, 0.6351, 0.7078, 0.6308, 0.6625, 0.6308, 0.6625, 0.6351, 0.7078, 0.6382, 0.5245, 0.625, 0.4372, 0.625, 0.4372, 0.6382, 0.5245, 0.6308, 0.6625, 0.625, 0.5903, 0.625, 0.5903, 0.6308, 0.6625, 0.625, 0.4372, 0.625, 0.375, 0.625, 0.375, 0.625, 0.4372, 0.625, 0.875, 0.625, 0.8128, 0.625, 0.8128, 0.625, 0.875, 0.6351, 0.7078, 0.6308, 0.6625, 0.6308, 0.6625, 0.6351, 0.7078, 0.6255, 0.8079, 0.6351, 0.7078, 0.6351, 0.7078, 0.625, 0.8128, 0.625, 0.5903, 0.625, 0.5469, 0.625, 0.5469, 0.625, 0.5903, 0.6351, 0.7078, 0.6308, 0.6625, 0.6308, 0.6625, 0.6351, 0.7078, 0.6308, 0.6625, 0.625, 0.5903, 0.625, 0.5903, 0.6308, 0.6625, 0.625, 0.4372, 0.625, 0.375, 0.625, 0.375, 0.625, 0.4372, 0.625, 0.875, 0.625, 0.8128, 0.625, 0.8128, 0.625, 0.875, 0.6351, 0.7078, 0.6308, 0.6625, 0.6308, 0.6625, 0.6377, 0.7355, 0.625, 0.5469, 0.6382, 0.5245, 0.6382, 0.5245, 0.625, 0.5469, 0.625, 0.8128, 0.6351, 0.7078, 0.6351, 0.7078, 0.625, 0.8128, 0.625, 0.5903, 0.625, 0.5469, 0.625, 0.5469, 0.625, 0.5903, 0.625, 0.4372, 0.625, 0.375, 0.625, 0.4372, 0.6377, 0.7355, 0.6308, 0.6625, 0.625, 0.6771, 0.6377, 0.7355, 0.625, 0.5903, 0.625, 0.5469, 0.625, 0.5469, 0.625, 0.5903, 0.6382, 0.5245, 0.625, 0.4372, 0.625, 0.4372, 0.6382, 0.5245, 0.625, 0.5469, 0.6382, 0.5245, 0.6382, 0.5245, 0.625, 0.5469, 0.625, 0.8128, 0.6351, 0.7078, 0.6377, 0.7355, 0.625, 0.8128, 0.625, 0.5903, 0.625, 0.5469, 0.625, 0.5469, 0.625, 0.5903, 0.625, 0.6771, 0.6878, 0.6771, 0.625, 0.8128, 0.6377, 0.7355, 0.6377, 0.7355, 0.625, 0.6771, 0.625, 0.6771, 0.625, 0.5903, 0.625, 0.5469, 0.625, 0.5469, 0.625, 0.5903, 0.6308, 0.6625, 0.625, 0.5903, 0.625, 0.5903, 0.625, 0.6771, 0.6382, 0.5245, 0.625, 0.4372, 0.625, 0.4372, 0.6382, 0.5245, 0.625, 0.5469, 0.6382, 0.5245, 0.6382, 0.5245, 0.625, 0.5469, 0.625, 0.8128, 0.6377, 0.7355, 0.6377, 0.7355, 0.625, 0.8128, 0.625, 0.5903, 0.6878, 0.5903, 0.6878, 0.6771, 0.625, 0.6771, 0.0, 0.0, 0.0, 0.0, 0.0, 0.0, 0.625, 0.5469, 0.6878, 0.5469, 0.6878, 0.5903, 0.625, 0.5903, 0.625, 0.6771, 0.625, 0.5903, 0.625, 0.5903, 0.625, 0.6771, 0.0, 0.0, 0.0, 0.0, 0.0, 0.0, 0.0, 0.0, 0.0, 0.0, 0.0, 0.0, 0.625, 0.6771, 0.6012, 0.6771, 0.6012, 0.6771, 0.625, 0.6771, 0.5739, 0.5469, 0.6012, 0.5469, 0.6012, 0.5469, 0.5739, 0.5469, 0.5739, 0.6771, 0.5739, 0.5903, 0.5739, 0.5903, 0.5739, 0.6771, 0.6012, 0.6771, 0.5739, 0.6771, 0.5739, 0.6771, 0.6012, 0.6771, 0.625, 0.6771, 0.6012, 0.6771, 0.6012, 0.6771, 0.625, 0.6771, 0.5739, 0.5469, 0.6012, 0.5469, 0.6012, 0.5469, 0.5739, 0.5469, 0.5739, 0.5903, 0.5739, 0.5469, 0.5739, 0.5469, 0.5739, 0.5903, 0.5739, 0.6771, 0.5739, 0.5903, 0.5739, 0.5903, 0.5739, 0.6771, 0.5739, 0.6771, 0.5739, 0.5903, 0.5739, 0.5903, 0.5739, 0.6771, 0.6012, 0.6771, 0.5739, 0.6771, 0.5739, 0.6771, 0.6012, 0.6771, 0.5739, 0.5903, 0.5739, 0.5469, 0.5739, 0.5469, 0.5739, 0.5903, 0.6012, 0.5469, 0.625, 0.5469, 0.625, 0.5469, 0.6012, 0.5469, 0.625, 0.5469, 0.625, 0.5903, 0.625, 0.5903, 0.625, 0.5469, 0.625, 0.5903, 0.625, 0.6771, 0.625, 0.6771, 0.625, 0.5903, 0.6012, 0.5469, 0.625, 0.5469, 0.625, 0.5469, 0.6012, 0.5469, 0.5739, 0.5903, 0.5739, 0.5469, 0.5739, 0.5469, 0.5739, 0.5903, 0.6012, 0.5469, 0.625, 0.5469, 0.625, 0.5469, 0.6012, 0.5469, 0.625, 0.5903, 0.625, 0.6771, 0.625, 0.6771, 0.625, 0.5903, 0.625, 0.5469, 0.625, 0.5903, 0.625, 0.5903, 0.625, 0.5469, 0.625, 0.6771, 0.6012, 0.6771, 0.6012, 0.6771, 0.625, 0.6771, 0.5739, 0.5469, 0.6012, 0.5469, 0.6012, 0.5469, 0.5739, 0.5469, 0.625, 0.6771, 0.6012, 0.6771, 0.6012, 0.6771, 0.625, 0.6771, 0.625, 0.5469, 0.625, 0.5903, 0.625, 0.5903, 0.625, 0.5469, 0.625, 0.5903, 0.625, 0.6771, 0.625, 0.6771, 0.625, 0.5903, 0.625, 0.5903, 0.625, 0.6771, 0.625, 0.6771, 0.625, 0.5903, 0.625, 0.5469, 0.625, 0.5903, 0.625, 0.5903, 0.625, 0.5469, 0.625, 0.6771, 0.6012, 0.6771, 0.6012, 0.6771, 0.625, 0.6771, 0.5739, 0.5469, 0.6012, 0.5469, 0.6012, 0.5469, 0.5739, 0.5469, 0.5739, 0.5903, 0.5739, 0.5469, 0.5739, 0.5469, 0.5739, 0.5903, 0.6012, 0.6771, 0.5739, 0.6771, 0.5739, 0.6771, 0.6012, 0.6771, 0.5739, 0.6771, 0.5739, 0.5903, 0.5739, 0.5903, 0.5739, 0.6771, 0.5739, 0.5469, 0.6012, 0.5469, 0.6012, 0.5469, 0.5739, 0.5469, 0.5739, 0.5469, 0.6012, 0.5469, 0.6012, 0.5903, 0.5739, 0.5903, 0.6012, 0.5469, 0.625, 0.5469, 0.625, 0.5903, 0.6012, 0.5903, 0.5739, 0.5903, 0.6012, 0.5903, 0.6012, 0.6771, 0.5739, 0.6771, 0.6012, 0.5903, 0.625, 0.5903, 0.625, 0.6771, 0.6012, 0.6771, 0.6012, 0.5469, 0.625, 0.5469, 0.625, 0.5469, 0.6012, 0.5469, 0.5739, 0.5903, 0.5739, 0.5469, 0.5739, 0.5469, 0.5739, 0.5903, 0.6012, 0.6771, 0.5739, 0.6771, 0.5739, 0.6771, 0.6012, 0.6771, 0.5739, 0.6771, 0.5739, 0.5903, 0.5739, 0.5903, 0.5739, 0.6771, 0.575, 0.125, 0.625, 0.125, 0.625, 0.25, 0.575, 0.25, 0.575, 0.375, 0.625, 0.375, 0.625, 0.5, 0.575, 0.5, 0.575, 0.625, 0.625, 0.625, 0.625, 0.75, 0.575, 0.75, 0.575, 0.875, 0.625, 0.875, 0.625, 1.0, 0.575, 1.0, 0.25, 0.625, 0.375, 0.625, 0.375, 0.75, 0.25, 0.75, 0.3968, 0.5903, 0.3859, 0.6337, 0.625, 0.75, 0.625, 0.625, 0.4013, 0.875, 0.425, 0.875, 0.425, 1.0, 0.4013, 1.0, 0.452, 0.875, 0.475, 0.875, 0.475, 1.0, 0.452, 1.0, 0.475, 0.875, 0.525, 0.875, 0.525, 1.0, 0.475, 1.0, 0.525, 0.875, 0.575, 0.875, 0.575, 1.0, 0.525, 1.0, 0.4013, 0.625, 0.425, 0.625, 0.425, 0.75, 0.4013, 0.75, 0.452, 0.625, 0.475, 0.625, 0.475, 0.75, 0.452, 0.75, 0.475, 0.625, 0.525, 0.625, 0.525, 0.75, 0.475, 0.75, 0.525, 0.625, 0.575, 0.625, 0.575, 0.75, 0.525, 0.75, 0.4013, 0.375, 0.425, 0.375, 0.425, 0.5, 0.4013, 0.5, 0.452, 0.375, 0.475, 0.375, 0.475, 0.5, 0.452, 0.5, 0.475, 0.375, 0.525, 0.375, 0.525, 0.5, 0.475, 0.5, 0.525, 0.375, 0.575, 0.375, 0.575, 0.5, 0.525, 0.5, 0.4013, 0.125, 0.425, 0.125, 0.425, 0.25, 0.4013, 0.25, 0.452, 0.125, 0.475, 0.125, 0.475, 0.25, 0.452, 0.25, 0.475, 0.125, 0.525, 0.125, 0.525, 0.25, 0.475, 0.25, 0.525, 0.125, 0.575, 0.125, 0.575, 0.25, 0.525, 0.25, 0.425, 0.125, 0.452, 0.125, 0.452, 0.25, 0.425, 0.25, 0.425, 0.375, 0.452, 0.375, 0.452, 0.5, 0.425, 0.5, 0.425, 0.625, 0.452, 0.625, 0.452, 0.75, 0.425, 0.75, 0.425, 0.875, 0.452, 0.875, 0.452, 1.0, 0.425, 1.0, 0.425, 0.75, 0.452, 0.75, 0.452, 0.875, 0.425, 0.875, 0.425, 0.25, 0.452, 0.25, 0.452, 0.375, 0.425, 0.375, 0.525, 0.25, 0.575, 0.25, 0.575, 0.375, 0.525, 0.375, 0.475, 0.25, 0.525, 0.25, 0.525, 0.375, 0.475, 0.375, 0.452, 0.25, 0.475, 0.25, 0.475, 0.375, 0.452, 0.375, 0.4013, 0.25, 0.425, 0.25, 0.425, 0.375, 0.4013, 0.375, 0.525, 0.75, 0.575, 0.75, 0.575, 0.875, 0.525, 0.875, 0.475, 0.75, 0.525, 0.75, 0.525, 0.875, 0.475, 0.875, 0.452, 0.75, 0.475, 0.75, 0.475, 0.875, 0.452, 0.875, 0.4013, 0.75, 0.425, 0.75, 0.425, 0.875, 0.4013, 0.875, 0.3859, 0.5787, 0.3968, 0.5903, 0.625, 0.625, 0.625, 0.5, 0.125, 0.625, 0.25, 0.625, 0.25, 0.75, 0.125, 0.75, 0.575, 0.75, 0.625, 0.75, 0.625, 0.875, 0.575, 0.875, 0.575, 0.25, 0.625, 0.25, 0.625, 0.375, 0.575, 0.375, 0.375, 0.75, 0.4013, 0.75, 0.4013, 0.875, 0.375, 0.875, 0.375, 0.25, 0.4013, 0.25, 0.4013, 0.375, 0.375, 0.375, 0.375, 0.125, 0.4013, 0.125, 0.4013, 0.25, 0.375, 0.25, 0.375, 0.375, 0.4013, 0.375, 0.4013, 0.5, 0.375, 0.5, 0.375, 0.625, 0.4013, 0.625, 0.4013, 0.75, 0.375, 0.75, 0.375, 0.875, 0.4013, 0.875, 0.4013, 1.0, 0.375, 1.0, 0.375, 0.5, 0.4013, 0.5, 0.4013, 0.625, 0.375, 0.625, 0.375, 0.0, 0.4013, 0.0, 0.4013, 0.125, 0.375, 0.125, 0.125, 0.5, 0.25, 0.5, 0.25, 0.625, 0.125, 0.625, 0.375, 0.5671, 0.3859, 0.5787, 0.625, 0.5, 0.625, 0.375, 0.425, 0.5, 0.452, 0.5, 0.452, 0.625, 0.425, 0.625, 0.425, 0.0, 0.452, 0.0, 0.452, 0.125, 0.425, 0.125, 0.525, 0.0, 0.575, 0.0, 0.575, 0.125, 0.525, 0.125, 0.475, 0.0, 0.525, 0.0, 0.525, 0.125, 0.475, 0.125, 0.452, 0.0, 0.475, 0.0, 0.475, 0.125, 0.452, 0.125, 0.4013, 0.0, 0.425, 0.0, 0.425, 0.125, 0.4013, 0.125, 0.525, 0.5, 0.575, 0.5, 0.575, 0.625, 0.525, 0.625, 0.475, 0.5, 0.525, 0.5, 0.525, 0.625, 0.475, 0.625, 0.452, 0.5, 0.475, 0.5, 0.475, 0.625, 0.452, 0.625, 0.4013, 0.5, 0.425, 0.5, 0.425, 0.625, 0.4013, 0.625, 0.3572, 0.5787, 0.375, 0.5671, 0.625, 0.375, 0.625, 0.25, 0.25, 0.5, 0.375, 0.5, 0.375, 0.625, 0.25, 0.625, 0.575, 0.5, 0.625, 0.5, 0.625, 0.625, 0.575, 0.625, 0.575, 0.0, 0.625, 0.0, 0.625, 0.125, 0.575, 0.125, 0.375, 0.6771, 0.3859, 0.6337, 0.3968, 0.5903, 0.4375, 0.5903, 0.4375, 0.6771, 0.3572, 0.6337, 0.3394, 0.5903, 0.625, 0.125, 0.625, 0.0, 0.375, 0.6771, 0.3572, 0.6337, 0.625, 1.0, 0.625, 0.875, 0.3859, 0.6337, 0.375, 0.6771, 0.625, 0.875, 0.625, 0.75, 0.0, 0.0, 0.0, 0.0, 0.0, 0.0, 0.0, 0.0, 0.0, 0.0, 0.0, 0.0, 0.6255, 0.8079, 0.6254, 0.8245, 0.5625, 0.5, 0.5, 0.5, 0.5625, 0.5, 0.625, 0.5, 0.6334, 0.6345, 0.5625, 0.643, 0.3125, 0.5, 0.375, 0.5, 0.375, 0.75, 0.3125, 0.75, 0.6875, 0.5, 0.75, 0.5, 0.75, 0.75, 0.6875, 0.75, 0.5625, 0.8125, 0.625, 0.8125, 0.625, 0.875, 0.5625, 0.875, 0.4375, 0.8125, 0.5, 0.8125, 0.5, 0.875, 0.4375, 0.875, 0.4375, 0.5, 0.5, 0.5, 0.5, 0.643, 0.4375, 0.643, 0.6255, 0.8079, 0.6254, 0.8212, 0.6253, 0.8345, 0.6255, 0.8079, 0.6252, 0.841, 0.6254, 0.8245, 0.6255, 0.8079, 0.6255, 0.8079, 0.4375, 0.643, 0.5, 0.643, 0.5, 0.8125, 0.4375, 0.8125, 0.5625, 0.643, 0.6334, 0.6345, 0.625, 0.8125, 0.5625, 0.8125, 0.625, 0.5, 0.6875, 0.5, 0.6875, 0.75, 0.6334, 0.6345, 0.25, 0.5, 0.3125, 0.5, 0.3125, 0.75, 0.25, 0.75, 0.375, 0.75, 0.4375, 0.643, 0.4375, 0.8125, 0.375, 0.8125, 0.6252, 0.8493, 0.6253, 0.8345, 0.375, 0.5, 0.3125, 0.5, 0.6252, 0.841, 0.6255, 0.8079, 0.6255, 0.8079, 0.625, 0.875, 0.625, 0.875, 0.6251, 0.858, 0.375, 0.5, 0.4375, 0.5, 0.4375, 0.643, 0.375, 0.75, 0.375, 0.8125, 0.4375, 0.8125, 0.4375, 0.875, 0.375, 0.875, 0.625, 0.875, 0.6252, 0.8493, 0.3125, 0.5, 0.25, 0.5, 0.5, 0.643, 0.5625, 0.643, 0.5625, 0.8125, 0.5, 0.8125, 0.5, 0.8125, 0.5625, 0.8125, 0.5625, 0.875, 0.5, 0.875, 0.5, 0.5, 0.5625, 0.5, 0.5625, 0.643, 0.5, 0.643, 0.6254, 0.8212, 0.6255, 0.8079, 0.5, 0.5, 0.4375, 0.5, 0.6254, 0.8245, 0.6252, 0.841, 0.625, 0.5, 0.5625, 0.5, 0.6252, 0.841, 0.6251, 0.858, 0.6875, 0.5, 0.625, 0.5, 0.6251, 0.858, 0.75, 0.5, 0.6875, 0.5, 0.6253, 0.8352, 0.6253, 0.8338, 0.6253, 0.8338, 0.6253, 0.8352, 0.6255, 0.8079, 0.6252, 0.8114, 0.6253, 0.8119, 0.6253, 0.8129, 0.6253, 0.8142, 0.6253, 0.816, 0.6253, 0.8181, 0.6253, 0.8204, 0.6253, 0.8228, 0.6253, 0.8253, 0.6253, 0.8277, 0.6253, 0.83, 0.6253, 0.8321, 0.6253, 0.8338, 0.6253, 0.8352, 0.6252, 0.8362, 0.6252, 0.8367, 0.6252, 0.8367, 0.625, 0.875, 0.6251, 0.8278, 0.6251, 0.8301, 0.6251, 0.8301, 0.6251, 0.8278, 0.6252, 0.8128, 0.6251, 0.8142, 0.6251, 0.8142, 0.6252, 0.8128, 0.6252, 0.8114, 0.6252, 0.8114, 0.6252, 0.8114, 0.6252, 0.8114, 0.6253, 0.8338, 0.6253, 0.8321, 0.6253, 0.8321, 0.6253, 0.8338, 0.6251, 0.816, 0.6251, 0.8181, 0.6251, 0.8181, 0.6251, 0.816, 0.6252, 0.8119, 0.6252, 0.8128, 0.6252, 0.8128, 0.6252, 0.8119, 0.6253, 0.8321, 0.6253, 0.83, 0.6253, 0.83, 0.6253, 0.8321, 0.6251, 0.8204, 0.6251, 0.8229, 0.6251, 0.8229, 0.6251, 0.8204, 0.6251, 0.8142, 0.6251, 0.816, 0.6251, 0.816, 0.6251, 0.8142, 0.6253, 0.83, 0.6253, 0.8277, 0.6253, 0.8277, 0.6253, 0.83, 0.6251, 0.8254, 0.6251, 0.8278, 0.6251, 0.8278, 0.6251, 0.8254, 0.6253, 0.8253, 0.6253, 0.8228, 0.6253, 0.8228, 0.6253, 0.8253, 0.6253, 0.8277, 0.6253, 0.8253, 0.6253, 0.8253, 0.6253, 0.8277, 0.6251, 0.8278, 0.6251, 0.8301, 0.6251, 0.8301, 0.6251, 0.8278, 0.6251, 0.8301, 0.6251, 0.8322, 0.6251, 0.8322, 0.6251, 0.8301, 0.6251, 0.8229, 0.6251, 0.8254, 0.6251, 0.8254, 0.6251, 0.8229, 0.6251, 0.8322, 0.6251, 0.834, 0.6251, 0.834, 0.6251, 0.8322, 0.6251, 0.8181, 0.6251, 0.8204, 0.6251, 0.8204, 0.6251, 0.8181, 0.6251, 0.834, 0.6252, 0.8353, 0.6252, 0.8353, 0.6251, 0.834, 0.6252, 0.8353, 0.6252, 0.8362, 0.6252, 0.8362, 0.6252, 0.8353, 0.6253, 0.8228, 0.6253, 0.8204, 0.6253, 0.8204, 0.6253, 0.8228, 0.6252, 0.8362, 0.6252, 0.8367, 0.6252, 0.8367, 0.6252, 0.8362, 0.6253, 0.8181, 0.6253, 0.816, 0.6253, 0.816, 0.6253, 0.8181, 0.6252, 0.8367, 0.6252, 0.8367, 0.6252, 0.8367, 0.6252, 0.8367, 0.6253, 0.8142, 0.6253, 0.8129, 0.6253, 0.8129, 0.6253, 0.8142, 0.6253, 0.8204, 0.6253, 0.8181, 0.6253, 0.8181, 0.6253, 0.8204, 0.6252, 0.8367, 0.6252, 0.8362, 0.6252, 0.8362, 0.6252, 0.8367, 0.6253, 0.8119, 0.6252, 0.8114, 0.6252, 0.8114, 0.6253, 0.8119, 0.6253, 0.816, 0.6253, 0.8142, 0.6253, 0.8142, 0.6253, 0.816, 0.6252, 0.8362, 0.6253, 0.8352, 0.6253, 0.8352, 0.6252, 0.8362, 0.6252, 0.8114, 0.6252, 0.8119, 0.6252, 0.8119, 0.6252, 0.8114, 0.6253, 0.8129, 0.6253, 0.8119, 0.6253, 0.8119, 0.6253, 0.8129, 0.6251, 0.834, 0.6252, 0.8353, 0.6252, 0.8353, 0.6251, 0.834, 0.6251, 0.8142, 0.6251, 0.816, 0.6251, 0.816, 0.6251, 0.8142, 0.6251, 0.8301, 0.6251, 0.8322, 0.6251, 0.8322, 0.6251, 0.8301, 0.6253, 0.8253, 0.6253, 0.8228, 0.6253, 0.8228, 0.6253, 0.8253, 0.6251, 0.8322, 0.6251, 0.834, 0.6251, 0.834, 0.6251, 0.8322, 0.6251, 0.8229, 0.6251, 0.8254, 0.6251, 0.8254, 0.6251, 0.8229, 0.6251, 0.834, 0.6252, 0.8353, 0.6252, 0.8353, 0.6251, 0.834, 0.6251, 0.8181, 0.6251, 0.8204, 0.6251, 0.8204, 0.6251, 0.8181, 0.6252, 0.8353, 0.6252, 0.8362, 0.6252, 0.8362, 0.6252, 0.8353, 0.6253, 0.8228, 0.6253, 0.8204, 0.6253, 0.8204, 0.6253, 0.8228, 0.6252, 0.8362, 0.6252, 0.8367, 0.6252, 0.8367, 0.6252, 0.8362, 0.6253, 0.8181, 0.6253, 0.816, 0.6253, 0.816, 0.6253, 0.8181, 0.6252, 0.8367, 0.6252, 0.8367, 0.6252, 0.8367, 0.6252, 0.8367, 0.6253, 0.8142, 0.6253, 0.8129, 0.6253, 0.8129, 0.6253, 0.8142, 0.6252, 0.8367, 0.6252, 0.8362, 0.6252, 0.8362, 0.6252, 0.8367, 0.6253, 0.8119, 0.6252, 0.8114, 0.6252, 0.8114, 0.6253, 0.8119, 0.6252, 0.8362, 0.6253, 0.8352, 0.6253, 0.8352, 0.6252, 0.8362, 0.6252, 0.8114, 0.6252, 0.8119, 0.6252, 0.8119, 0.6252, 0.8114, 0.6253, 0.8204, 0.6253, 0.8181, 0.6253, 0.8181, 0.6253, 0.8204, 0.6253, 0.8352, 0.6253, 0.8338, 0.6253, 0.8338, 0.6253, 0.8352, 0.6252, 0.8128, 0.6251, 0.8142, 0.6251, 0.8142, 0.6252, 0.8128, 0.6253, 0.816, 0.6253, 0.8142, 0.6253, 0.8142, 0.6253, 0.816, 0.6253, 0.8338, 0.6253, 0.8321, 0.6253, 0.8321, 0.6253, 0.8338, 0.6251, 0.816, 0.6251, 0.8181, 0.6251, 0.8181, 0.6251, 0.816, 0.6253, 0.8129, 0.6253, 0.8119, 0.6253, 0.8119, 0.6253, 0.8129, 0.6253, 0.8321, 0.6253, 0.83, 0.6253, 0.83, 0.6253, 0.8321, 0.6251, 0.8204, 0.6251, 0.8229, 0.6251, 0.8229, 0.6251, 0.8204, 0.6252, 0.8114, 0.6252, 0.8114, 0.6252, 0.8114, 0.6252, 0.8114, 0.6253, 0.83, 0.6253, 0.8277, 0.6253, 0.8277, 0.6253, 0.83, 0.6251, 0.8254, 0.6251, 0.8278, 0.6251, 0.8278, 0.6251, 0.8254, 0.6252, 0.8119, 0.6252, 0.8128, 0.6252, 0.8128, 0.6252, 0.8119, 0.6253, 0.8277, 0.6253, 0.8253, 0.6253, 0.8253, 0.6253, 0.8277, 0.6252, 0.8367, 0.6252, 0.8367, 0.6252, 0.8367, 0.6252, 0.8367, 0.6251, 0.8181, 0.6251, 0.8204, 0.6251, 0.8204, 0.6251, 0.8181, 0.6252, 0.8353, 0.6252, 0.8362, 0.6252, 0.8362, 0.6252, 0.8353, 0.6253, 0.8228, 0.6253, 0.8204, 0.6253, 0.8204, 0.6253, 0.8228, 0.6252, 0.8362, 0.6252, 0.8367, 0.6252, 0.8367, 0.6252, 0.8362, 0.6253, 0.8181, 0.6253, 0.816, 0.6253, 0.816, 0.6253, 0.8181, 0.6252, 0.8367, 0.6252, 0.8367, 0.6252, 0.8367, 0.6252, 0.8367, 0.6253, 0.8142, 0.6253, 0.8129, 0.6253, 0.8129, 0.6253, 0.8142, 0.6252, 0.8367, 0.6252, 0.8362, 0.6252, 0.8362, 0.6252, 0.8367, 0.6253, 0.8119, 0.6252, 0.8114, 0.6252, 0.8114, 0.6253, 0.8119, 0.6252, 0.8362, 0.6253, 0.8352, 0.6253, 0.8352, 0.6252, 0.8362, 0.6252, 0.8114, 0.6252, 0.8119, 0.6252, 0.8119, 0.6252, 0.8114, 0.6253, 0.8204, 0.6253, 0.8181, 0.6253, 0.8181, 0.6253, 0.8204, 0.6253, 0.8352, 0.6253, 0.8338, 0.6253, 0.8338, 0.6253, 0.8352, 0.6252, 0.8128, 0.6251, 0.8142, 0.6251, 0.8142, 0.6252, 0.8128, 0.6253, 0.816, 0.6253, 0.8142, 0.6253, 0.8142, 0.6253, 0.816, 0.6253, 0.8338, 0.6253, 0.8321, 0.6253, 0.8321, 0.6253, 0.8338, 0.6251, 0.816, 0.6251, 0.8181, 0.6251, 0.8181, 0.6251, 0.816, 0.6253, 0.8129, 0.6253, 0.8119, 0.6253, 0.8119, 0.6253, 0.8129, 0.6253, 0.8321, 0.6253, 0.83, 0.6253, 0.83, 0.6253, 0.8321, 0.6251, 0.8204, 0.6251, 0.8229, 0.6251, 0.8229, 0.6251, 0.8204, 0.6252, 0.8114, 0.6252, 0.8114, 0.6252, 0.8114, 0.6252, 0.8114, 0.6253, 0.83, 0.6253, 0.8277, 0.6253, 0.8277, 0.6253, 0.83, 0.6251, 0.8254, 0.6251, 0.8278, 0.6251, 0.8278, 0.6251, 0.8254, 0.6252, 0.8119, 0.6252, 0.8128, 0.6252, 0.8128, 0.6252, 0.8119, 0.6253, 0.8277, 0.6253, 0.8253, 0.6253, 0.8253, 0.6253, 0.8277, 0.6251, 0.8278, 0.6251, 0.8301, 0.6251, 0.8301, 0.6251, 0.8278, 0.6251, 0.8142, 0.6251, 0.816, 0.6251, 0.816, 0.6251, 0.8142, 0.6251, 0.8301, 0.6251, 0.8322, 0.6251, 0.8322, 0.6251, 0.8301, 0.6253, 0.8253, 0.6253, 0.8228, 0.6253, 0.8228, 0.6253, 0.8253, 0.6251, 0.8322, 0.6251, 0.834, 0.6251, 0.834, 0.6251, 0.8322, 0.6251, 0.8229, 0.6251, 0.8254, 0.6251, 0.8254, 0.6251, 0.8229, 0.6253, 0.8204, 0.6253, 0.8181, 0.6253, 0.8204, 0.6253, 0.8142, 0.6253, 0.8129, 0.6253, 0.8129, 0.6253, 0.8142, 0.6252, 0.8367, 0.6252, 0.8362, 0.6252, 0.8362, 0.6252, 0.8367, 0.6253, 0.8119, 0.6252, 0.8114, 0.6252, 0.8114, 0.6253, 0.8119, 0.6252, 0.8362, 0.6253, 0.8352, 0.6253, 0.8352, 0.6252, 0.8362, 0.6252, 0.8114, 0.6252, 0.8119, 0.6252, 0.8119, 0.6252, 0.8114, 0.6253, 0.8204, 0.6253, 0.8181, 0.6253, 0.8181, 0.6253, 0.8204, 0.6253, 0.8352, 0.6253, 0.8338, 0.6253, 0.8338, 0.6253, 0.8352, 0.6252, 0.8128, 0.6251, 0.8142, 0.6251, 0.8142, 0.6252, 0.8128, 0.6253, 0.816, 0.6253, 0.8142, 0.6253, 0.8142, 0.6253, 0.816, 0.6253, 0.8338, 0.6253, 0.8321, 0.6253, 0.8321, 0.6253, 0.8338, 0.6251, 0.816, 0.6251, 0.8181, 0.6251, 0.8181, 0.6251, 0.816, 0.6253, 0.8129, 0.6253, 0.8119, 0.6253, 0.8119, 0.6253, 0.8129, 0.6253, 0.8321, 0.6253, 0.83, 0.6253, 0.83, 0.6253, 0.8321, 0.6251, 0.8204, 0.6251, 0.8229, 0.6251, 0.8229, 0.6251, 0.8204, 0.6252, 0.8114, 0.6252, 0.8114, 0.6252, 0.8114, 0.6252, 0.8114, 0.6253, 0.83, 0.6253, 0.8277, 0.6253, 0.8277, 0.6253, 0.83, 0.6251, 0.8254, 0.6251, 0.8278, 0.6251, 0.8278, 0.6251, 0.8254, 0.6252, 0.8119, 0.6252, 0.8128, 0.6252, 0.8128, 0.6252, 0.8119, 0.6253, 0.8277, 0.6253, 0.8253, 0.6253, 0.8253, 0.6253, 0.8277, 0.6251, 0.8278, 0.6251, 0.8301, 0.6251, 0.8301, 0.6251, 0.8278, 0.6251, 0.8142, 0.6251, 0.816, 0.6251, 0.816, 0.6251, 0.8142, 0.6251, 0.8301, 0.6251, 0.8322, 0.6251, 0.8322, 0.6251, 0.8301, 0.6253, 0.8253, 0.6253, 0.8228, 0.6253, 0.8228, 0.6253, 0.8253, 0.6251, 0.8322, 0.6251, 0.834, 0.6251, 0.834, 0.6251, 0.8322, 0.6251, 0.8229, 0.6251, 0.8254, 0.6251, 0.8254, 0.6251, 0.8229, 0.6251, 0.834, 0.6252, 0.8353, 0.6252, 0.8353, 0.6251, 0.834, 0.6251, 0.8181, 0.6251, 0.8204, 0.6251, 0.8204, 0.6251, 0.8181, 0.6252, 0.8353, 0.6252, 0.8362, 0.6252, 0.8362, 0.6252, 0.8353, 0.6253, 0.8228, 0.6253, 0.8204, 0.6253, 0.8204, 0.6253, 0.8228, 0.6252, 0.8362, 0.6252, 0.8367, 0.6252, 0.8367, 0.6252, 0.8362, 0.6253, 0.8181, 0.6253, 0.816, 0.6253, 0.816, 0.6253, 0.8181, 0.6253, 0.8352, 0.6253, 0.8338, 0.6253, 0.8352, 0.6252, 0.8128, 0.6251, 0.8142, 0.6252, 0.8128, 0.6253, 0.816, 0.6253, 0.8142, 0.6253, 0.816, 0.6253, 0.8338, 0.6253, 0.8321, 0.6253, 0.8338, 0.6251, 0.816, 0.6251, 0.8181, 0.6251, 0.816, 0.6253, 0.8129, 0.6253, 0.8119, 0.6253, 0.8129, 0.6253, 0.8321, 0.6253, 0.83, 0.6253, 0.8321, 0.6251, 0.8204, 0.6251, 0.8229, 0.6251, 0.8204, 0.6252, 0.8114, 0.6252, 0.8114, 0.6252, 0.8114, 0.6253, 0.83, 0.6253, 0.8277, 0.6253, 0.83, 0.6251, 0.8254, 0.6251, 0.8278, 0.6251, 0.8254, 0.6252, 0.8119, 0.6252, 0.8128, 0.6252, 0.8119, 0.6253, 0.8277, 0.6253, 0.8253, 0.6253, 0.8277, 0.6251, 0.8278, 0.6251, 0.8301, 0.6251, 0.8278, 0.6251, 0.8142, 0.6251, 0.816, 0.6251, 0.8142, 0.6251, 0.8301, 0.6251, 0.8322, 0.6251, 0.8301, 0.6253, 0.8253, 0.6253, 0.8228, 0.6253, 0.8253, 0.6251, 0.8322, 0.6251, 0.834, 0.6251, 0.8322, 0.6251, 0.8229, 0.6251, 0.8254, 0.6251, 0.8229, 0.6251, 0.834, 0.6252, 0.8353, 0.6251, 0.834, 0.6251, 0.8181, 0.6251, 0.8204, 0.6251, 0.8181, 0.6252, 0.8353, 0.6252, 0.8362, 0.6252, 0.8353, 0.6253, 0.8228, 0.6253, 0.8204, 0.6253, 0.8228, 0.6252, 0.8362, 0.6252, 0.8367, 0.6252, 0.8362, 0.6253, 0.8181, 0.6253, 0.816, 0.6253, 0.8181, 0.6252, 0.8367, 0.6252, 0.8367, 0.6252, 0.8367, 0.6253, 0.8142, 0.6253, 0.8129, 0.6253, 0.8142, 0.6252, 0.8367, 0.6252, 0.8362, 0.6252, 0.8367, 0.6253, 0.8119, 0.6252, 0.8114, 0.6253, 0.8119, 0.6252, 0.8362, 0.6253, 0.8352, 0.6252, 0.8362, 0.6252, 0.8114, 0.6252, 0.8119, 0.6252, 0.8114])
me_cube_002.materials.append(mat_white_fluff)
me_cube_002.materials.append(mat_orange_fluff)
me_cube_002.materials.append(mat_black_eyes)
me_cube_002.use_remesh_fix_poles = True
me_cube_002.use_remesh_preserve_attributes = False
me_cube_002.use_mirror_vertex_groups = False
me_cube_002.update()
arm_armature = bpy.data.armatures.new('Armature')  # bones are not reproduced

# ---- objects
ob_cube = bpy.data.objects.new('Cube', me_cube_002)
ob_armature = bpy.data.objects.new('Armature', arm_armature)

# ---- transforms, parenting, visibility, modifiers, constraints
ob_cube.parent = ob_armature
ob_cube.matrix_parent_inverse = Matrix(((1.0, -0.0, 0.0, -0.0), (-0.0, 1.0, -0.0, 0.0), (0.0, -0.0, 1.0, -0.5817), (-0.0, 0.0, -0.0, 1.0)))
ob_cube.location = (0.0, 0.0, 0.0)
ob_cube.lock_scale = (True, False, False)
ob_cube.lineart.crease_threshold = 0.0
_vg = ob_cube.vertex_groups.new(name='Hip')
for _i, _w in zip([0, 1, 2, 3, 4, 6, 7, 8, 9, 10, 12, 13, 14, 15, 16, 17, 18, 19, 20, 21, 22, 23, 24, 26, 27, 28, 30, 31, 32, 33, 35, 37, 38, 39, 40, 41, 42, 44, 45, 46, 47, 50, 51, 52, 53, 55, 56, 57, 58, 59, 60, 61, 62, 63, 64, 65, 66, 67, 84, 192, 194, 240, 257, 259, 260, 261], [0.2168, 0.3406, 0.4232, 0.4503, 0.3332, 0.4193, 0.002825, 0.4783, 0.04917, 0.7757, 0.3915, 0.3142, 0.2993, 0.5582, 0.6871, 0.4863, 0.4572, 0.426, 0.1204, 0.08799, 0.2945, 0.5341, 0.03196, 0.05174, 0.1468, 0.01204, 0.7905, 0.1696, 0.3451, 0.215, 0.3102, 0.6416, 0.2766, 0.3975, 0.4148, 0.0579, 0.001119, 0.8813, 0.2033, 0.3504, 0.1918, 0.05655, 0.02315, 0.5987, 0.5095, 0.5707, 0.4942, 0.2543, 0.3948, 0.4507, 0.4872, 0.09551, 0.5026, 0.01227, 0.08068, 0.5118, 0.5548, 0.5511, 0.00979, 0.01309, 0.01857, 0.02768, 0.05776, 0.1453, 0.1525, 0.1278]): _vg.add([_i], _w, 'REPLACE')
_vg = ob_cube.vertex_groups.new(name='Spine')
for _i, _w in zip([0, 1, 2, 3, 4, 5, 6, 7, 8, 9, 10, 11, 12, 13, 14, 15, 16, 17, 18, 19, 20, 21, 22, 23, 24, 25, 26, 27, 28, 29, 30, 31, 32, 33, 34, 35, 36, 37, 38, 39, 40, 41, 42, 43, 44, 45, 46, 47, 48, 49, 50, 51, 52, 53, 54, 55, 56, 57, 58, 59, 60, 61, 62, 63, 64, 65, 66, 67, 68, 69, 70, 71, 72, 73, 74, 75, 76, 77, 78, 79, 80, 81, 82, 83, 84, 85, 86, 87, 88, 89, 90, 91, 92, 93, 94, 95, 98, 99, 100, 103, 107, 112, 192, 194, 196, 198, 202, 203, 207, 211, 220, 222, 226, 229, 230, 240, 242, 246, 250, 253, 257, 258, 259, 260, 261, 262, 263, 264, 265, 266, 267, 268, 269, 270, 271, 273, 274, 275, 276, 277, 278, 279, 280, 281, 282, 283, 284, 285, 286, 287, 288, 289, 290, 291, 292, 293], [0.3655, 0.4116, 0.4401, 0.4154, 0.0, 0.1642, 0.0, 0.1286, 0.3537, 0.3919, 0.04673, 0.3519, 0.199, 0.0, 0.4044, 0.2053, 0.1038, 0.4122, 0.4395, 0.4522, 0.4325, 0.1881, 0.3053, 0.2837, 0.4122, 0.1199, 0.1093, 0.431, 0.0, 0.0152, 0.01574, 0.0, 0.1973, 0.3293, 0.03615, 0.0, 0.03911, 0.1488, 0.0, 0.3734, 0.3083, 0.06251, 0.03537, 0.07302, 0.0, 0.0, 0.1968, 0.3543, 0.02673, 0.04959, 0.0, 0.3409, 0.0, 0.2521, 0.2753, 0.05476, 0.1972, 0.395, 0.4665, 0.4485, 0.4167, 0.2401, 0.2508, 0.2103, 0.1835, 0.0, 0.0, 0.0, 0.1222, 0.1163, 0.1674, 0.2623, 0.3257, 0.05854, 0.05566, 0.1927, 0.09788, 0.08127, 0.113, 0.1766, 0.2327, 0.05539, 0.05428, 0.00803, 0.2393, 0.01751, 0.04484, 0.09259, 0.05717, 0.04662, 0.06249, 0.08484, 0.02383, 0.02299, 0.004638, 0.1145, 0.01861, 0.03835, 0.0004718, 0.05826, 0.0003355, 0.01446, 0.0, 0.0, 0.0, 0.0, 0.0, 0.0, 0.0, 0.0, 0.0, 0.0, 0.0, 0.0, 0.0, 0.0, 0.0, 0.0, 0.0, 0.0, 0.0, 0.0, 0.0, 0.0, 0.0, 0.08567, 0.04535, 0.09921, 0.02926, 0.1425, 0.1092, 0.04362, 0.06368, 0.06692, 0.06989, 0.01356, 0.09631, 0.1199, 0.04459, 0.06746, 0.1067, 0.07739, 0.07288, 0.08073, 0.05925, 0.07659, 0.04826, 0.05504, 0.05948, 0.024, 0.05806, 0.1623, 0.131, 0.03892, 0.004005, 0.08058]): _vg.add([_i], _w, 'REPLACE')
_vg = ob_cube.vertex_groups.new(name='Head')
for _i, _w in zip([5, 7, 9, 11, 14, 20, 21, 23, 24, 25, 26, 27, 29, 36, 42, 43, 49, 51, 54, 57, 61, 63, 64, 68, 69, 70, 71, 72, 73, 74, 75, 76, 77, 78, 79, 80, 81, 82, 83, 84, 85, 86, 87, 88, 89, 90, 91, 92, 93, 94, 95, 96, 97, 98, 99, 100, 101, 102, 103, 104, 105, 106, 107, 108, 109, 110, 111, 112, 113, 114, 115, 116, 117, 118, 119, 120, 121, 122, 123, 124, 125, 126, 127, 128, 129, 130, 131, 132, 133, 134, 135, 136, 137, 138, 139, 140, 141, 142, 143, 144, 145, 146, 147, 148, 149, 151, 156, 262, 263, 264, 265, 266, 267, 268, 269, 270, 271, 272, 273, 274, 275, 276, 277, 278, 279, 280, 281, 282, 283, 284, 285, 286, 287, 288, 289, 290, 291, 292, 293, 294, 295, 296, 297, 298, 299, 300, 301, 302, 303, 304, 305, 306, 307, 308, 309, 310, 311, 312, 313, 314, 315, 316, 317, 318, 319, 320, 321, 322, 323, 324, 325, 326, 327, 328, 329, 330, 331, 332, 333, 334, 335, 336, 337, 338, 339, 340, 341, 342, 343, 344, 345, 346, 347, 348, 349, 350, 351, 352, 353, 354, 355, 356, 357, 358, 359, 360, 361, 362, 363, 364, 365, 366, 367, 368, 369, 370, 371, 372, 373, 374, 375, 376, 377, 378, 379, 380, 381, 382, 383, 384, 385, 386, 387, 388, 389, 390, 391, 392, 393, 394, 395, 396, 397, 398, 399, 400, 401, 402, 403, 404, 405, 406, 407, 408, 409, 410, 411, 412, 413, 414, 415, 416, 417, 418, 419, 420, 421, 422, 423, 424, 425, 426, 427, 428, 429, 430, 431, 432, 433, 434, 435, 436, 437, 438, 439, 440, 441, 442, 443, 444, 445, 446, 447, 448, 449, 450, 451, 452, 453, 454], [0.3433, 0.316, 0.3662, 0.4627, 0.02126, 0.09097, 0.03578, 0.01669, 0.2332, 0.1231, 0.08628, 0.1267, 0.173, 0.1493, 0.0287, 0.2065, 0.06439, 0.3335, 0.4244, 0.003782, 0.06334, 0.179, 0.1111, 0.4057, 0.3897, 0.3897, 0.5058, 0.5108, 0.3646, 0.4109, 0.5984, 0.5866, 0.5954, 0.6021, 0.6367, 0.6297, 0.5442, 0.5758, 0.877, 0.5865, 0.8789, 0.8888, 0.7953, 0.783, 0.7837, 0.7853, 0.8148, 0.7594, 0.7711, 0.933, 0.7842, 0.9253, 0.9204, 0.8834, 0.8991, 0.8584, 0.8654, 0.9508, 0.8818, 0.9537, 0.9594, 0.9267, 0.9378, 0.9605, 0.907, 0.9115, 0.9771, 0.9306, 0.9737, 0.9717, 0.9544, 0.9637, 0.9664, 0.942, 0.945, 0.9834, 0.9562, 0.988, 0.9879, 0.9736, 0.9788, 0.9781, 0.9682, 0.9699, 0.9756, 0.9955, 0.9901, 0.9841, 0.9847, 0.984, 0.9852, 0.9837, 0.9938, 0.9866, 0.9987, 0.9908, 0.9892, 0.9941, 0.9918, 0.9939, 0.9984, 0.9963, 0.9974, 0.9999, 0.9945, 0.002378, 0.01576, 0.8314, 0.8999, 0.8049, 0.913, 0.7545, 0.803, 0.9042, 0.8599, 0.8636, 0.8654, 0.947, 0.9309, 0.8197, 0.7784, 0.9025, 0.8677, 0.7888, 0.8358, 0.8526, 0.8478, 0.8637, 0.853, 0.8919, 0.886, 0.8827, 0.9169, 0.8839, 0.7278, 0.7587, 0.8996, 0.939, 0.826, 0.9452, 0.9455, 0.9461, 0.9468, 0.9477, 0.9487, 0.9499, 0.9512, 0.9525, 0.9539, 0.9552, 0.9564, 0.9574, 0.9582, 0.9588, 0.9591, 0.9591, 0.9589, 0.9584, 0.9577, 0.9568, 0.9557, 0.9544, 0.9532, 0.9517, 0.9502, 0.9488, 0.9476, 0.9466, 0.9458, 0.9453, 0.9451, 0.9468, 0.9463, 0.9482, 0.9474, 0.9502, 0.9492, 0.9526, 0.9514, 0.9549, 0.9538, 0.9569, 0.956, 0.946, 0.9459, 0.9584, 0.9584, 0.9581, 0.9576, 0.9582, 0.9578, 0.9572, 0.9563, 0.9553, 0.9542, 0.9531, 0.9518, 0.9505, 0.9493, 0.9482, 0.9473, 0.9466, 0.9461, 0.9481, 0.9477, 0.9492, 0.9486, 0.9508, 0.95, 0.9526, 0.9517, 0.9545, 0.9536, 0.956, 0.9553, 0.9475, 0.9475, 0.9572, 0.9571, 0.9569, 0.9565, 0.957, 0.9567, 0.9562, 0.9555, 0.9547, 0.9539, 0.9529, 0.9519, 0.951, 0.95, 0.9492, 0.9485, 0.948, 0.9476, 0.9497, 0.9495, 0.9504, 0.95, 0.9515, 0.9509, 0.9527, 0.9521, 0.9538, 0.9532, 0.9548, 0.9543, 0.9493, 0.9493, 0.9555, 0.9555, 0.9554, 0.9551, 0.9554, 0.9552, 0.9549, 0.9545, 0.954, 0.9534, 0.9528, 0.9522, 0.9516, 0.951, 0.9505, 0.95, 0.9497, 0.9495, 0.9515, 0.9514, 0.9518, 0.9516, 0.9522, 0.952, 0.9526, 0.9524, 0.953, 0.9528, 0.9533, 0.9532, 0.9514, 0.9514, 0.9536, 0.9536, 0.9535, 0.9535, 0.9536, 0.9535, 0.9534, 0.9532, 0.953, 0.9528, 0.9526, 0.9524, 0.9522, 0.952, 0.9518, 0.9517, 0.9515, 0.9514, 0.9525]): _vg.add([_i], _w, 'REPLACE')
_vg = ob_cube.vertex_groups.new(name='Shoulder.L')
for _i, _w in zip([0, 1, 2, 3, 4, 5, 6, 7, 8, 9, 10, 11, 12, 13, 14, 15, 16, 17, 18, 19, 20, 21, 22, 23, 24, 25, 26, 27, 28, 29, 30, 31, 32, 33, 34, 35, 36, 38, 39, 40, 41, 42, 43, 44, 45, 46, 47, 48, 49, 50, 51, 52, 53, 54, 55, 56, 57, 58, 59, 60, 61, 62, 63, 64, 65, 66, 67, 68, 69, 70, 71, 72, 73, 74, 75, 76, 77, 78, 79, 80, 81, 82, 83, 84, 85, 86, 87, 88, 89, 90, 91, 92, 93, 94, 95, 96, 97, 98, 99, 100, 101, 102, 103, 104, 105, 106, 107, 108, 109, 110, 111, 112, 113, 114, 115, 116, 117, 118, 119, 121, 124, 125, 127, 128, 129, 150, 151, 152, 153, 154, 156, 157, 158, 159, 160, 161, 162, 163, 165, 166, 167, 168, 173, 192, 194, 196, 198, 201, 202, 203, 204, 207, 208, 211, 212, 220, 222, 225, 226, 229, 230, 240, 242, 245, 246, 249, 250, 253, 257, 258, 259, 260, 261, 262, 263, 264, 265, 266, 267, 268, 269, 270, 271, 272, 273, 274, 275, 276, 277, 278, 279, 280, 281, 282, 283, 284, 285, 286, 287, 288, 289, 290, 291, 292, 293, 294, 295, 296, 297, 298, 299, 300, 301, 302, 303, 304, 305, 306, 307, 308, 309, 310, 311, 312, 313, 314, 315, 316, 317, 318, 319, 320, 321, 322, 323, 324, 325, 326, 327, 328, 329, 330, 331, 332, 333, 334, 335, 336, 337, 338, 339, 340, 341, 342, 343, 344, 345, 346, 347, 348, 349, 350, 351, 352, 353, 354, 355, 356, 357, 358, 359, 360, 361, 362, 363, 364, 365, 366, 367, 368, 369, 370, 371, 372, 373, 374, 375, 376, 377, 378, 379, 380, 381, 382, 383, 384, 385, 386, 387, 388, 389, 390, 391, 392, 393, 394, 395, 396, 397, 398, 399, 400, 401, 402, 403, 404, 405, 406, 407, 408, 409, 410, 411, 412, 413, 414, 415, 416, 417, 418, 419, 420, 421, 422, 423, 424, 425, 426, 427, 428, 429, 430, 431, 432, 433, 434, 435, 436, 437, 438, 439, 440, 441, 442, 443, 444, 445, 446, 447, 448, 449, 450, 451, 452, 453, 454], [0.0, 0.0, 0.0, 0.0, 0.0, 0.0, 0.0, 0.0, 0.0, 0.0, 0.0, 0.0, 0.0, 0.0, 0.0, 0.0, 0.0, 0.0, 0.0, 0.0, 0.0, 0.0, 0.0, 0.0, 0.0, 0.0, 0.0, 0.0, 0.0, 0.0, 0.0, 0.0, 0.0, 0.0, 0.0, 0.0, 0.2268, 0.0, 0.0, 0.0, 0.0, 0.0, 0.0, 0.0, 0.0, 0.0, 0.0, 0.0, 0.06883, 0.0, 0.0, 0.0, 0.0, 0.0, 0.0, 0.0, 0.0, 0.0, 0.0, 0.0, 0.0, 0.0, 0.0, 0.0, 0.0, 0.0, 0.0, 0.0, 0.0, 0.0, 0.0, 0.0, 0.0, 0.0, 0.0, 0.0, 0.0, 0.0, 0.0, 0.0, 0.0, 0.0, 0.0, 0.0, 0.0, 0.0, 0.0, 0.0, 0.0, 0.0, 0.0, 0.0, 0.0, 0.0, 0.0, 0.0, 0.0, 0.0, 0.0, 0.0, 0.0, 0.0, 0.0, 0.0, 0.0, 0.0, 0.0, 0.0, 0.0, 0.0, 0.0, 0.0, 0.0, 0.0, 0.0, 0.0, 0.0, 0.0, 0.0, 0.0, 0.0, 0.0, 0.0, 0.0, 0.0, 0.0, 0.0, 0.0, 0.0, 0.0, 0.0, 0.0, 0.0, 0.0, 0.0, 0.0, 0.0, 0.0, 0.0, 0.0, 0.0, 0.0, 0.0, 0.0, 0.0, 0.0, 0.0, 0.0, 0.0, 0.0, 0.0, 0.0, 0.0, 0.0, 0.0, 0.0, 0.0, 0.0, 0.0, 0.0, 0.0, 0.0, 0.0, 0.0, 0.0, 0.0, 0.0, 0.0, 0.0, 0.0, 0.0, 0.0, 0.0, 0.0, 0.0, 0.0, 0.0, 0.0, 0.0, 0.0, 0.0, 0.0, 0.0, 0.0, 0.0, 0.0, 0.0, 0.0, 0.0, 0.0, 0.0, 0.0, 0.0, 0.0, 0.0, 0.0, 0.0, 0.0, 0.0, 0.0, 0.0, 0.0, 0.0, 0.0, 0.0, 0.0, 0.0, 0.0, 0.0, 0.0, 0.0, 0.0, 0.0, 0.0, 0.0, 0.0, 0.0, 0.0, 0.0, 0.0, 0.0, 0.0, 0.0, 0.0, 0.0, 0.0, 0.0, 0.0, 0.0, 0.0, 0.0, 0.0, 0.0, 0.0, 0.0, 0.0, 0.0, 0.0, 0.0, 0.0, 0.0, 0.0, 0.0, 0.0, 0.0, 0.0, 0.0, 0.0, 0.0, 0.0, 0.0, 0.0, 0.0, 0.0, 0.0, 0.0, 0.0, 0.0, 0.0, 0.0, 0.0, 0.0, 0.0, 0.0, 0.0, 0.0, 0.0, 0.0, 0.0, 0.0, 0.0, 0.0, 0.0, 0.0, 0.0, 0.0, 0.0, 0.0, 0.0, 0.0, 0.0, 0.0, 0.0, 0.0, 0.0, 0.0, 0.0, 0.0, 0.0, 0.0, 0.0, 0.0, 0.0, 0.0, 0.0, 0.0, 0.0, 0.0, 0.0, 0.0, 0.0, 0.0, 0.0, 0.0, 0.0, 0.0, 0.0, 0.0, 0.0, 0.0, 0.0, 0.0, 0.0, 0.0, 0.0, 0.0, 0.0, 0.0, 0.0, 0.0, 0.0, 0.0, 0.0, 0.0, 0.0, 0.0, 0.0, 0.0, 0.0, 0.0, 0.0, 0.0, 0.0, 0.0, 0.0, 0.0, 0.0, 0.0, 0.0, 0.0, 0.0, 0.0, 0.0, 0.0, 0.0, 0.0, 0.0, 0.0, 0.0, 0.0, 0.0, 0.0, 0.0, 0.0, 0.0, 0.0, 0.0, 0.0, 0.0, 0.0, 0.0, 0.0, 0.0, 0.0, 0.0, 0.0]): _vg.add([_i], _w, 'REPLACE')
_vg = ob_cube.vertex_groups.new(name='Upper Arm.L')
for _i, _w in zip([0, 5, 7, 9, 11, 12, 20, 21, 22, 23, 24, 25, 26, 27, 29, 31, 32, 33, 34, 36, 39, 40, 41, 42, 43, 45, 46, 47, 48, 49, 51, 54, 56, 57, 61, 62, 63, 64, 68, 69, 70, 71, 72, 73, 74, 75, 76, 77, 78, 79, 80, 81, 82, 83, 84, 87, 88, 89, 90, 91, 92, 93, 97, 98, 100, 101, 106, 109, 110, 150, 151, 152, 153, 154, 155, 156, 157, 158, 159, 160, 161, 162, 163, 165, 166, 167, 168, 169, 170, 171, 173, 174, 175, 177], [0.0, 0.0, 0.0, 0.0, 0.0, 0.0, 0.0, 0.0, 0.0, 0.0006046, 0.0, 0.0, 0.0, 0.0, 0.2879, 0.0, 0.0, 0.0, 0.0, 0.0, 0.0, 0.0, 0.0, 0.0, 0.1699, 0.0, 0.0, 0.0, 0.0, 0.0, 0.0, 0.0, 0.0, 0.0, 0.0, 0.0, 0.0, 0.0, 0.0, 0.0, 0.0, 0.0, 0.0, 0.0, 0.08677, 0.0, 0.0, 0.0, 0.0, 0.0, 0.0, 0.0, 0.0, 0.0, 0.0, 0.0, 0.0, 0.0, 0.0, 0.0, 0.0, 0.0, 0.0, 0.0, 0.0, 0.0, 0.0, 0.0, 0.0, 0.6899, 0.7456, 0.0, 0.0, 0.2199, 0.09299, 0.7143, 0.0, 0.5641, 0.9087, 0.9218, 0.0, 0.0, 0.683, 0.9123, 0.1264, 0.7683, 0.08768, 0.0, 0.0, 0.0, 0.09938, 0.0, 0.07597, 0.0]): _vg.add([_i], _w, 'REPLACE')
_vg = ob_cube.vertex_groups.new(name='Lower Arm.L')
for _i, _w in zip([152, 153, 155, 157, 159, 160, 161, 162, 163, 164, 165, 166, 167, 168, 169, 170, 171, 172, 173, 174, 175, 176, 177, 178, 179, 180, 181, 182, 183, 188], [0.05012, 0.157, 0.7655, 0.1417, 0.05423, 0.04495, 0.6314, 0.6151, 0.1318, 0.1292, 0.06256, 0.539, 0.1793, 0.8088, 0.1778, 0.1678, 0.4823, 0.01451, 0.7918, 0.2679, 0.7217, 0.1424, 0.07014, 0.06187, 0.0651, 0.1488, 0.08575, 0.07715, 0.01181, 0.01685]): _vg.add([_i], _w, 'REPLACE')
_vg = ob_cube.vertex_groups.new(name='Shoulder.R')
_vg = ob_cube.vertex_groups.new(name='Upper Arm.R')
_vg = ob_cube.vertex_groups.new(name='Lower Arm.R')
_vg = ob_cube.vertex_groups.new(name='Upper Leg.L')
for _i, _w in zip([0, 1, 2, 3, 4, 6, 8, 10, 12, 13, 14, 15, 16, 17, 18, 19, 20, 21, 22, 24, 25, 28, 30, 31, 32, 33, 34, 35, 37, 38, 39, 40, 41, 44, 45, 46, 47, 48, 49, 50, 52, 53, 55, 56, 57, 58, 59, 60, 61, 62, 63, 65, 66, 67, 152, 153, 157, 161, 162, 163, 166, 169, 170, 174, 192, 194, 196, 198, 200, 201, 202, 203, 204, 205, 207, 208, 209, 211, 212, 213, 220, 222, 224, 225, 226, 228, 229, 230, 240, 242, 244, 245, 246, 248, 249, 250, 253, 257, 258, 259, 260, 261], [0.0, 0.0, 0.0, 0.0, 0.0, 0.0, 0.0, 0.0, 0.0, 0.0, 0.0, 0.0, 0.0, 0.0, 0.003347, 0.0, 0.0, 0.0, 0.0, 0.0, 0.0, 1.0, 0.0, 0.0, 0.0, 0.0, 0.0, 0.0, 0.0, 0.0, 0.0, 0.0, 0.0, 0.0, 0.0, 0.0, 0.0, 0.0, 0.0, 0.9307, 0.0, 0.0, 0.0, 0.0, 0.0, 0.0, 0.0, 0.0, 0.0, 0.0, 0.0, 0.0, 0.00659, 0.0, 0.0, 0.0, 0.0, 0.0, 0.0, 0.0, 0.0, 0.0, 0.0, 0.0, 0.8764, 1.0, 1.0, 1.0, 0.002019, 0.6579, 1.0, 1.0, 0.9109, 0.01013, 0.9814, 1.0, 0.3034, 1.0, 0.8146, 0.1407, 0.9879, 1.0, 0.05561, 0.5787, 1.0, 0.05911, 1.0, 0.9809, 1.0, 1.0, 0.1419, 0.9974, 1.0, 0.0, 0.1481, 1.0, 1.0, 0.03155, 0.8041, 1.0, 0.7944, 0.8346]): _vg.add([_i], _w, 'REPLACE')
_vg = ob_cube.vertex_groups.new(name='Lowel Leg.L')
for _i, _w in zip([200, 201, 202, 203, 204, 205, 208, 209, 211, 212, 213, 216, 217, 224, 225, 226, 228, 229, 231, 244, 245, 248, 249, 250], [0.1262, 1.0, 0.08233, 0.06862, 1.0, 0.4154, 1.0, 0.5443, 0.05695, 1.0, 0.2604, 0.09556, 0.0508, 0.4137, 1.0, 0.04163, 0.4733, 0.9263, 0.09792, 0.1815, 1.0, 0.1301, 1.0, 0.1788]): _vg.add([_i], _w, 'REPLACE')
_vg = ob_cube.vertex_groups.new(name='Foot.L')
for _i, _w in zip([191, 193, 197, 199, 200, 201, 204, 205, 206, 208, 209, 210, 212, 213, 214, 215, 216, 217, 218, 219, 223, 224, 227, 228, 229, 231, 232, 233, 234, 235, 236, 237, 238, 239, 241, 243, 244, 245, 247, 248, 249, 251, 252, 255, 256], [0.07941, 0.2155, 0.1269, 0.3603, 0.9091, 0.07724, 0.04707, 0.5788, 0.8985, 0.01896, 0.5644, 0.8048, 0.001409, 0.918, 0.1765, 0.8023, 0.8916, 0.9146, 0.7685, 0.0797, 0.1834, 0.9183, 0.8889, 0.5289, 0.01053, 0.8812, 0.7947, 0.7735, 0.4605, 0.05343, 0.1925, 0.5238, 0.04301, 0.07502, 0.03701, 0.2817, 0.896, 0.0529, 0.83, 0.8576, 0.1043, 0.9485, 0.8771, 0.729, 0.1652]): _vg.add([_i], _w, 'REPLACE')
_vg = ob_cube.vertex_groups.new(name='Toes.L')
for _i, _w in zip([191, 193, 195, 197, 199, 206, 210, 214, 215, 217, 218, 219, 221, 223, 227, 232, 233, 234, 235, 236, 237, 238, 239, 241, 243, 247, 251, 252, 254, 255, 256], [0.9208, 0.7834, 0.9798, 0.8724, 0.6407, 0.07624, 0.1857, 0.8219, 0.1954, 0.01231, 0.2243, 0.9199, 0.9963, 0.8154, 0.09101, 0.198, 0.2217, 0.5378, 0.9461, 0.8078, 0.474, 0.9532, 0.9253, 0.9562, 0.7149, 0.175, 0.03554, 0.1075, 0.9868, 0.2731, 0.8333]): _vg.add([_i], _w, 'REPLACE')
_vg = ob_cube.vertex_groups.new(name='Upper Leg.R')
_vg = ob_cube.vertex_groups.new(name='Lowel Leg.R')
_vg = ob_cube.vertex_groups.new(name='Foot.R')
_vg = ob_cube.vertex_groups.new(name='Toes.R')
_vg = ob_cube.vertex_groups.new(name='Hand.L')
for _i, _w in zip([153, 155, 157, 161, 162, 163, 164, 166, 168, 169, 170, 171, 172, 173, 174, 175, 176, 177, 178, 179, 180, 181, 182, 183, 184, 185, 186, 187, 188, 189, 190], [0.03659, 0.1399, 0.01382, 0.1451, 0.198, 0.01891, 0.857, 0.1344, 0.1019, 0.7908, 0.8098, 0.4875, 0.9645, 0.1066, 0.7103, 0.1993, 0.8415, 0.9191, 0.9301, 0.9291, 0.8331, 0.9066, 0.9147, 0.9657, 0.975, 0.9944, 0.9767, 0.9819, 0.9628, 0.985, 0.975]): _vg.add([_i], _w, 'REPLACE')
_vg = ob_cube.vertex_groups.new(name='Hand.R')
_m = ob_cube.modifiers.new('Mirror', 'MIRROR')
_m.use_clip = True
_m.merge_threshold = 0.017
_m = ob_cube.modifiers.new('Armature', 'ARMATURE')
_m.object = ob_armature
_m.use_deform_preserve_volume = True
ob_armature.location = (0.0, 0.0, 0.5817)
ob_armature.show_in_front = True
ob_armature.lineart.crease_threshold = 0.0

# ---- collection membership
scene.collection.objects.link(ob_cube)
scene.collection.objects.link(ob_armature)

# ---- scene / render settings (as saved in the file)
scene.frame_start = 1; scene.frame_end = 24; scene.frame_set(1)
scene.render.engine = 'BLENDER_EEVEE_NEXT'
scene.render.fps = 60
scene.cycles.use_denoising = False
scene.cycles.samples = 128
scene.cycles.sampling_pattern = 'TABULATED_SOBOL'
scene.cycles.use_adaptive_sampling = False
scene.cycles.use_light_tree = False
scene.view_settings.view_transform = 'Filmic'
bpy.context.view_layer.update()

# ---- added for rendering (the .blend has no active camera and no usable light): camera, sun
cam_auto = bpy.data.cameras.new('AutoCamera')
cam_auto.lens = 50.0
cam_auto.sensor_width = 36.0
cam_auto.clip_end = 1000.0
ob_auto_camera = bpy.data.objects.new('AutoCamera', cam_auto)
scene.collection.objects.link(ob_auto_camera)
ob_auto_camera.location = (2.34122, -2.65396, 2.82271)
ob_auto_camera.rotation_euler = (1.09748, -7.21219e-08, 0.694738)
scene.camera = ob_auto_camera
light_auto_sun = bpy.data.lights.new('AutoSun', 'SUN')
light_auto_sun.energy = 3.0
light_auto_sun.angle = 0.0523599
ob_auto_sun = bpy.data.objects.new('AutoSun', light_auto_sun)
scene.collection.objects.link(ob_auto_sun)
ob_auto_sun.rotation_euler = (0.872665, 0.174533, 0.523599)
bpy.context.view_layer.update()
